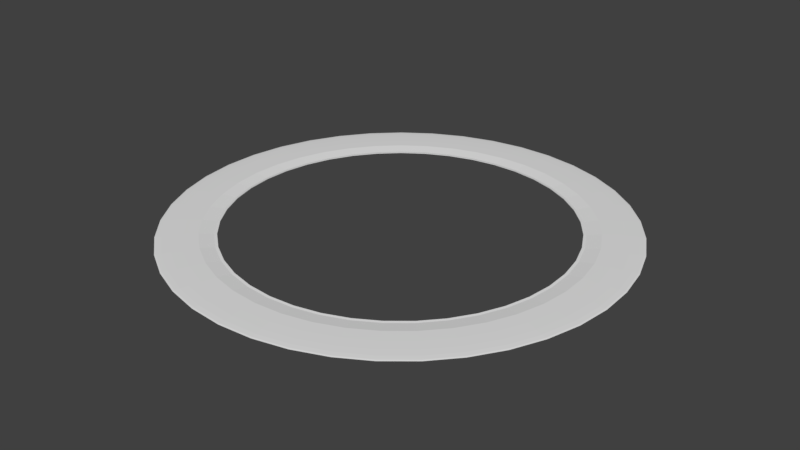 # Source: saturn_ring.blend  (saved by Blender 2.79.0; exported with 4.5.12 LTS)
import bpy
from mathutils import Matrix  # noqa: F401  (used for matrix-valued properties, if any)

bpy.ops.wm.read_factory_settings(use_empty=True)
scene = bpy.context.scene
scene.name = 'Scene'

# ---- collections
col_collection_1 = bpy.data.collections.new('Collection 1'); scene.collection.children.link(col_collection_1)

# ---- world
world_world = bpy.data.worlds.new('World'); scene.world = world_world
world_world.color = (0.05088, 0.05088, 0.05088)
world_world.use_sun_shadow = False
world_world.sun_shadow_jitter_overblur = 0.0
world_world.cycles.sampling_method = 'MANUAL'

# ---- meshes
me_sphere = bpy.data.meshes.new('Sphere')
me_sphere.from_pydata([(4.874e-07, -7.182, -0.01244), (4.874e-07, -7.896, 0.06386), (4.874e-07, -8.496, 0.05224), (4.874e-07, -8.971, 0.03986), (4.874e-07, -9.316, 0.0269), (4.874e-07, -9.525, 0.01355), (4.874e-07, -9.595, -1.066e-08), (4.874e-07, -9.525, -0.01355), (4.874e-07, -9.316, -0.0269), (4.874e-07, -8.971, -0.03986), (4.874e-07, -8.496, -0.05224), (4.874e-07, -7.896, -0.06386), (4.874e-07, -7.182, 0.01244), (-1.096, -7.097, -0.01244), (-1.205, -7.804, 0.06386), (-1.297, -8.396, 0.05224), (-1.369, -8.866, 0.03986), (-1.422, -9.207, 0.0269), (-1.454, -9.413, 0.01355), (-1.465, -9.482, -1.066e-08), (-1.454, -9.413, -0.01355), (-1.422, -9.207, -0.0269), (-1.369, -8.866, -0.03986), (-1.297, -8.396, -0.05224), (-1.205, -7.804, -0.06386), (-1.096, -7.097, 0.01244), (-2.167, -6.847, -0.01244), (-2.382, -7.528, 0.06386), (-2.563, -8.1, 0.05224), (-2.707, -8.553, 0.03986), (-2.811, -8.882, 0.0269), (-2.874, -9.081, 0.01355), (-2.895, -9.147, -1.066e-08), (-2.874, -9.081, -0.01355), (-2.811, -8.882, -0.0269), (-2.707, -8.553, -0.03986), (-2.563, -8.1, -0.05224), (-2.382, -7.528, -0.06386), (-2.167, -6.847, 0.01244), (-3.187, -6.436, -0.01244), (-3.504, -7.076, 0.06386), (-3.77, -7.613, 0.05224), (-3.981, -8.04, 0.03986), (-4.134, -8.348, 0.0269), (-4.226, -8.536, 0.01355), (-4.257, -8.598, -1.066e-08), (-4.226, -8.536, -0.01355), (-4.134, -8.348, -0.0269), (-3.981, -8.04, -0.03986), (-3.77, -7.613, -0.05224), (-3.504, -7.076, -0.06386), (-3.187, -6.436, 0.01244), (-4.132, -5.874, -0.01244), (-4.543, -6.459, 0.06386), (-4.888, -6.949, 0.05224), (-5.161, -7.338, 0.03986), (-5.36, -7.62, 0.0269), (-5.48, -7.79, 0.01355), (-5.52, -7.848, -1.066e-08), (-5.48, -7.79, -0.01355), (-5.36, -7.62, -0.0269), (-5.161, -7.338, -0.03986), (-4.888, -6.949, -0.05224), (-4.543, -6.459, -0.06386), (-4.132, -5.874, 0.01244), (-4.98, -5.175, -0.01244), (-5.475, -5.689, 0.06386), (-5.891, -6.121, 0.05224), (-6.221, -6.464, 0.03986), (-6.46, -6.712, 0.0269), (-6.605, -6.863, 0.01355), (-6.653, -6.913, -1.066e-08), (-6.605, -6.863, -0.01355), (-6.46, -6.712, -0.0269), (-6.221, -6.464, -0.03986), (-5.891, -6.121, -0.05224), (-5.475, -5.689, -0.06386), (-4.98, -5.175, 0.01244), (-5.712, -4.354, -0.01244), (-6.28, -4.787, 0.06386), (-6.756, -5.15, 0.05224), (-7.135, -5.438, 0.03986), (-7.409, -5.647, 0.0269), (-7.575, -5.774, 0.01355), (-7.63, -5.816, -1.066e-08), (-7.575, -5.774, -0.01355), (-7.409, -5.647, -0.0269), (-7.135, -5.438, -0.03986), (-6.756, -5.15, -0.05224), (-6.28, -4.787, -0.06386), (-5.712, -4.354, 0.01244), (-6.309, -3.431, -0.01244), (-6.937, -3.772, 0.06386), (-7.463, -4.059, 0.05224), (-7.881, -4.286, 0.03986), (-8.184, -4.45, 0.0269), (-8.367, -4.55, 0.01355), (-8.429, -4.584, -1.066e-08), (-8.367, -4.55, -0.01355), (-8.184, -4.45, -0.0269), (-7.881, -4.286, -0.03986), (-7.463, -4.059, -0.05224), (-6.937, -3.772, -0.06386), (-6.309, -3.431, 0.01244), (-6.759, -2.428, -0.01244), (-7.431, -2.669, 0.06386), (-7.996, -2.872, 0.05224), (-8.443, -3.032, 0.03986), (-8.767, -3.149, 0.0269), (-8.964, -3.219, 0.01355), (-9.03, -3.243, -1.066e-08), (-8.964, -3.219, -0.01355), (-8.767, -3.149, -0.0269), (-8.443, -3.032, -0.03986), (-7.996, -2.872, -0.05224), (-7.431, -2.669, -0.06386), (-6.759, -2.428, 0.01244), (-7.05, -1.367, -0.01244), (-7.752, -1.503, 0.06386), (-8.34, -1.617, 0.05224), (-8.807, -1.708, 0.03986), (-9.145, -1.774, 0.0269), (-9.35, -1.813, 0.01355), (-9.419, -1.827, -1.066e-08), (-9.35, -1.813, -0.01355), (-9.145, -1.774, -0.0269), (-8.807, -1.708, -0.03986), (-8.34, -1.617, -0.05224), (-7.752, -1.503, -0.06386), (-7.05, -1.367, 0.01244), (-7.176, -0.2751, -0.01244), (-7.89, -0.3024, 0.06386), (-8.489, -0.3254, 0.05224), (-8.964, -0.3436, 0.03986), (-9.309, -0.3568, 0.0269), (-9.518, -0.3648, 0.01355), (-9.588, -0.3675, -1.066e-08), (-9.518, -0.3648, -0.01355), (-9.309, -0.3568, -0.0269), (-8.964, -0.3436, -0.03986), (-8.489, -0.3254, -0.05224), (-7.89, -0.3024, -0.06386), (-7.176, -0.2751, 0.01244), (-7.134, 0.8236, -0.01244), (-7.844, 0.9056, 0.06386), (-8.44, 0.9743, 0.05224), (-8.912, 1.029, 0.03986), (-9.254, 1.068, 0.0269), (-9.462, 1.092, 0.01355), (-9.531, 1.1, -1.066e-08), (-9.462, 1.092, -0.01355), (-9.254, 1.068, -0.0269), (-8.912, 1.029, -0.03986), (-8.44, 0.9743, -0.05224), (-7.844, 0.9056, -0.06386), (-7.134, 0.8236, 0.01244), (-6.925, 1.903, -0.01244), (-7.614, 2.092, 0.06386), (-8.192, 2.251, 0.05224), (-8.65, 2.377, 0.03986), (-8.983, 2.469, 0.0269), (-9.184, 2.524, 0.01355), (-9.252, 2.542, -1.066e-08), (-9.184, 2.524, -0.01355), (-8.983, 2.469, -0.0269), (-8.65, 2.377, -0.03986), (-8.192, 2.251, -0.05224), (-7.614, 2.092, -0.06386), (-6.925, 1.903, 0.01244), (-6.553, 2.938, -0.01244), (-7.205, 3.23, 0.06386), (-7.752, 3.475, 0.05224), (-8.186, 3.67, 0.03986), (-8.501, 3.811, 0.0269), (-8.691, 3.896, 0.01355), (-8.755, 3.925, -1.066e-08), (-8.691, 3.896, -0.01355), (-8.501, 3.811, -0.0269), (-8.186, 3.67, -0.03986), (-7.752, 3.475, -0.05224), (-7.205, 3.23, -0.06386), (-6.553, 2.938, 0.01244), (-6.028, 3.904, -0.01244), (-6.628, 4.292, 0.06386), (-7.131, 4.618, 0.05224), (-7.53, 4.876, 0.03986), (-7.819, 5.064, 0.0269), (-7.995, 5.177, 0.01355), (-8.053, 5.215, -1.066e-08), (-7.995, 5.177, -0.01355), (-7.819, 5.064, -0.0269), (-7.53, 4.876, -0.03986), (-7.131, 4.618, -0.05224), (-6.628, 4.292, -0.06386), (-6.028, 3.904, 0.01244), (-5.361, 4.778, -0.01244), (-5.895, 5.254, 0.06386), (-6.342, 5.652, 0.05224), (-6.697, 5.969, 0.03986), (-6.955, 6.198, 0.0269), (-7.111, 6.337, 0.01355), (-7.163, 6.384, -1.066e-08), (-7.111, 6.337, -0.01355), (-6.955, 6.198, -0.0269), (-6.697, 5.969, -0.03986), (-6.342, 5.652, -0.05224), (-5.895, 5.254, -0.06386), (-5.361, 4.778, 0.01244), (-4.569, 5.541, -0.01244), (-5.024, 6.092, 0.06386), (-5.405, 6.554, 0.05224), (-5.708, 6.921, 0.03986), (-5.927, 7.187, 0.0269), (-6.06, 7.348, 0.01355), (-6.104, 7.402, -1.066e-08), (-6.06, 7.348, -0.01355), (-5.927, 7.187, -0.0269), (-5.708, 6.921, -0.03986), (-5.405, 6.554, -0.05224), (-5.024, 6.092, -0.06386), (-4.569, 5.541, 0.01244), (-3.67, 6.173, -0.01244), (-4.035, 6.787, 0.06386), (-4.341, 7.303, 0.05224), (-4.584, 7.711, 0.03986), (-4.761, 8.008, 0.0269), (-4.867, 8.187, 0.01355), (-4.903, 8.247, -1.066e-08), (-4.867, 8.187, -0.01355), (-4.761, 8.008, -0.0269), (-4.584, 7.711, -0.03986), (-4.341, 7.303, -0.05224), (-4.035, 6.787, -0.06386), (-3.67, 6.173, 0.01244), (-2.685, 6.661, -0.01244), (-2.952, 7.324, 0.06386), (-3.176, 7.88, 0.05224), (-3.354, 8.321, 0.03986), (-3.482, 8.64, 0.0269), (-3.56, 8.834, 0.01355), (-3.587, 8.899, -1.066e-08), (-3.56, 8.834, -0.01355), (-3.482, 8.64, -0.0269), (-3.354, 8.321, -0.03986), (-3.176, 7.88, -0.05224), (-2.952, 7.324, -0.06386), (-2.685, 6.661, 0.01244), (-1.636, 6.993, -0.01244), (-1.799, 7.688, 0.06386), (-1.936, 8.272, 0.05224), (-2.044, 8.735, 0.03986), (-2.123, 9.071, 0.0269), (-2.17, 9.274, 0.01355), (-2.186, 9.342, -1.066e-08), (-2.17, 9.274, -0.01355), (-2.123, 9.071, -0.0269), (-2.044, 8.735, -0.03986), (-1.936, 8.272, -0.05224), (-1.799, 7.688, -0.06386), (-1.636, 6.993, 0.01244), (-0.5497, 7.161, -0.01244), (-0.6044, 7.873, 0.06386), (-0.6503, 8.471, 0.05224), (-0.6867, 8.945, 0.03986), (-0.7131, 9.288, 0.0269), (-0.7291, 9.497, 0.01355), (-0.7345, 9.566, -1.066e-08), (-0.7291, 9.497, -0.01355), (-0.7131, 9.288, -0.0269), (-0.6867, 8.945, -0.03986), (-0.6503, 8.471, -0.05224), (-0.6044, 7.873, -0.06386), (-0.5497, 7.161, 0.01244), (0.5498, 7.161, -0.01244), (0.6044, 7.873, 0.06386), (0.6503, 8.471, 0.05224), (0.6867, 8.945, 0.03986), (0.7131, 9.288, 0.0269), (0.7291, 9.497, 0.01355), (0.7345, 9.566, -1.066e-08), (0.7291, 9.497, -0.01355), (0.7131, 9.288, -0.0269), (0.6867, 8.945, -0.03986), (0.6503, 8.471, -0.05224), (0.6044, 7.873, -0.06386), (0.5498, 7.161, 0.01244), (1.636, 6.993, -0.01244), (1.799, 7.688, 0.06386), (1.936, 8.272, 0.05224), (2.044, 8.735, 0.03986), (2.123, 9.071, 0.0269), (2.17, 9.274, 0.01355), (2.186, 9.342, -1.066e-08), (2.17, 9.274, -0.01355), (2.123, 9.071, -0.0269), (2.044, 8.735, -0.03986), (1.936, 8.272, -0.05224), (1.799, 7.688, -0.06386), (1.636, 6.993, 0.01244), (2.685, 6.661, -0.01244), (2.952, 7.324, 0.06386), (3.176, 7.88, 0.05224), (3.354, 8.321, 0.03986), (3.482, 8.64, 0.0269), (3.56, 8.834, 0.01355), (3.587, 8.899, -1.066e-08), (3.56, 8.834, -0.01355), (3.482, 8.64, -0.0269), (3.354, 8.321, -0.03986), (3.176, 7.88, -0.05224), (2.952, 7.324, -0.06386), (2.685, 6.661, 0.01244), (3.67, 6.173, -0.01244), (4.035, 6.787, 0.06386), (4.341, 7.303, 0.05224), (4.584, 7.711, 0.03986), (4.761, 8.008, 0.0269), (4.867, 8.187, 0.01355), (4.903, 8.247, -1.066e-08), (4.867, 8.187, -0.01355), (4.761, 8.008, -0.0269), (4.584, 7.711, -0.03986), (4.341, 7.303, -0.05224), (4.035, 6.787, -0.06386), (3.67, 6.173, 0.01244), (4.569, 5.541, -0.01244), (5.024, 6.092, 0.06386), (5.405, 6.554, 0.05224), (5.708, 6.921, 0.03986), (5.927, 7.187, 0.0269), (6.06, 7.348, 0.01355), (6.104, 7.402, -1.066e-08), (6.06, 7.348, -0.01355), (5.927, 7.187, -0.0269), (5.708, 6.921, -0.03986), (5.405, 6.554, -0.05224), (5.024, 6.092, -0.06386), (4.569, 5.541, 0.01244), (5.361, 4.778, -0.01244), (5.895, 5.254, 0.06386), (6.342, 5.652, 0.05224), (6.697, 5.969, 0.03986), (6.955, 6.198, 0.0269), (7.111, 6.337, 0.01355), (7.163, 6.384, -1.066e-08), (7.111, 6.337, -0.01355), (6.955, 6.198, -0.0269), (6.697, 5.969, -0.03986), (6.342, 5.652, -0.05224), (5.895, 5.254, -0.06386), (5.361, 4.778, 0.01244), (6.028, 3.904, -0.01244), (6.628, 4.292, 0.06386), (7.131, 4.618, 0.05224), (7.53, 4.876, 0.03986), (7.819, 5.064, 0.0269), (7.995, 5.177, 0.01355), (8.053, 5.215, -1.066e-08), (7.995, 5.177, -0.01355), (7.819, 5.064, -0.0269), (7.53, 4.876, -0.03986), (7.131, 4.618, -0.05224), (6.628, 4.292, -0.06386), (6.028, 3.904, 0.01244), (6.553, 2.938, -0.01244), (7.205, 3.23, 0.06386), (7.752, 3.475, 0.05224), (8.186, 3.67, 0.03986), (8.501, 3.811, 0.0269), (8.691, 3.896, 0.01355), (8.755, 3.925, -1.066e-08), (8.691, 3.896, -0.01355), (8.501, 3.811, -0.0269), (8.186, 3.67, -0.03986), (7.752, 3.475, -0.05224), (7.205, 3.23, -0.06386), (6.553, 2.938, 0.01244), (6.925, 1.903, -0.01244), (7.614, 2.092, 0.06386), (8.192, 2.251, 0.05224), (8.65, 2.377, 0.03986), (8.983, 2.469, 0.0269), (9.184, 2.524, 0.01355), (9.252, 2.542, -1.066e-08), (9.184, 2.524, -0.01355), (8.983, 2.469, -0.0269), (8.65, 2.377, -0.03986), (8.192, 2.251, -0.05224), (7.614, 2.092, -0.06386), (6.925, 1.903, 0.01244), (7.134, 0.8236, -0.01244), (7.844, 0.9056, 0.06386), (8.44, 0.9743, 0.05224), (8.912, 1.029, 0.03986), (9.254, 1.068, 0.0269), (9.462, 1.092, 0.01355), (9.531, 1.1, -1.066e-08), (9.462, 1.092, -0.01355), (9.254, 1.068, -0.0269), (8.912, 1.029, -0.03986), (8.44, 0.9743, -0.05224), (7.844, 0.9056, -0.06386), (7.134, 0.8236, 0.01244), (7.176, -0.2751, -0.01244), (7.89, -0.3024, 0.06386), (8.489, -0.3254, 0.05224), (8.964, -0.3436, 0.03986), (9.309, -0.3568, 0.0269), (9.518, -0.3648, 0.01355), (9.588, -0.3675, -1.066e-08), (9.518, -0.3648, -0.01355), (9.309, -0.3568, -0.0269), (8.964, -0.3436, -0.03986), (8.489, -0.3254, -0.05224), (7.89, -0.3024, -0.06386), (7.176, -0.2751, 0.01244), (7.05, -1.367, -0.01244), (7.752, -1.503, 0.06386), (8.34, -1.617, 0.05224), (8.807, -1.708, 0.03986), (9.145, -1.774, 0.0269), (9.35, -1.813, 0.01355), (9.419, -1.827, -1.066e-08), (9.35, -1.813, -0.01355), (9.145, -1.774, -0.0269), (8.807, -1.708, -0.03986), (8.34, -1.617, -0.05224), (7.752, -1.503, -0.06386), (7.05, -1.367, 0.01244), (6.759, -2.428, -0.01244), (7.431, -2.669, 0.06386), (7.996, -2.872, 0.05224), (8.443, -3.032, 0.03986), (8.767, -3.149, 0.0269), (8.964, -3.219, 0.01355), (9.03, -3.243, -1.066e-08), (8.964, -3.219, -0.01355), (8.767, -3.149, -0.0269), (8.443, -3.032, -0.03986), (7.996, -2.872, -0.05224), (7.431, -2.669, -0.06386), (6.759, -2.428, 0.01244), (6.309, -3.431, -0.01244), (6.937, -3.772, 0.06386), (7.463, -4.059, 0.05224), (7.881, -4.286, 0.03986), (8.184, -4.45, 0.0269), (8.367, -4.55, 0.01355), (8.429, -4.584, -1.066e-08), (8.367, -4.55, -0.01355), (8.184, -4.45, -0.0269), (7.881, -4.286, -0.03986), (7.463, -4.059, -0.05224), (6.937, -3.772, -0.06386), (6.309, -3.431, 0.01244), (5.711, -4.354, -0.01244), (6.28, -4.787, 0.06386), (6.756, -5.15, 0.05224), (7.135, -5.438, 0.03986), (7.409, -5.647, 0.0269), (7.575, -5.774, 0.01355), (7.63, -5.816, -1.066e-08), (7.575, -5.774, -0.01355), (7.409, -5.647, -0.0269), (7.135, -5.438, -0.03986), (6.756, -5.15, -0.05224), (6.28, -4.787, -0.06386), (5.711, -4.354, 0.01244), (4.98, -5.175, -0.01244), (5.475, -5.689, 0.06386), (5.891, -6.121, 0.05224), (6.221, -6.464, 0.03986), (6.46, -6.712, 0.0269), (6.605, -6.863, 0.01355), (6.653, -6.913, -1.066e-08), (6.605, -6.863, -0.01355), (6.46, -6.712, -0.0269), (6.221, -6.464, -0.03986), (5.891, -6.121, -0.05224), (5.475, -5.689, -0.06386), (4.98, -5.175, 0.01244), (4.132, -5.874, -0.01244), (4.543, -6.459, 0.06386), (4.888, -6.949, 0.05224), (5.161, -7.338, 0.03986), (5.36, -7.62, 0.0269), (5.48, -7.79, 0.01355), (5.52, -7.848, -1.066e-08), (5.48, -7.79, -0.01355), (5.36, -7.62, -0.0269), (5.161, -7.338, -0.03986), (4.888, -6.949, -0.05224), (4.543, -6.459, -0.06386), (4.132, -5.874, 0.01244), (3.187, -6.436, -0.01244), (3.504, -7.076, 0.06386), (3.77, -7.613, 0.05224), (3.981, -8.04, 0.03986), (4.134, -8.348, 0.0269), (4.226, -8.536, 0.01355), (4.257, -8.598, -1.066e-08), (4.226, -8.536, -0.01355), (4.134, -8.348, -0.0269), (3.981, -8.04, -0.03986), (3.77, -7.613, -0.05224), (3.504, -7.076, -0.06386), (3.187, -6.436, 0.01244), (2.167, -6.847, -0.01244), (2.382, -7.528, 0.06386), (2.563, -8.1, 0.05224), (2.707, -8.553, 0.03986), (2.811, -8.882, 0.0269), (2.874, -9.081, 0.01355), (2.895, -9.147, -1.066e-08), (2.874, -9.081, -0.01355), (2.811, -8.882, -0.0269), (2.707, -8.553, -0.03986), (2.563, -8.1, -0.05224), (2.382, -7.528, -0.06386), (2.167, -6.847, 0.01244), (1.096, -7.097, -0.01244), (1.205, -7.804, 0.06386), (1.297, -8.396, 0.05224), (1.369, -8.866, 0.03986), (1.422, -9.207, 0.0269), (1.454, -9.413, 0.01355), (1.465, -9.482, -1.066e-08), (1.454, -9.413, -0.01355), (1.422, -9.207, -0.0269), (1.369, -8.866, -0.03986), (1.297, -8.396, -0.05224), (1.205, -7.804, -0.06386), (1.096, -7.097, 0.01244)], [], [(5, 4, 17, 18), (6, 5, 18, 19), (7, 6, 19, 20), (8, 7, 20, 21), (1, 0, 13, 14), (9, 8, 21, 22), (2, 1, 14, 15), (10, 9, 22, 23), (3, 2, 15, 16), (11, 10, 23, 24), (4, 3, 16, 17), (12, 11, 24, 25), (22, 21, 34, 35), (15, 14, 27, 28), (23, 22, 35, 36), (16, 15, 28, 29), (24, 23, 36, 37), (17, 16, 29, 30), (25, 24, 37, 38), (18, 17, 30, 31), (19, 18, 31, 32), (20, 19, 32, 33), (21, 20, 33, 34), (14, 13, 26, 27), (34, 33, 46, 47), (27, 26, 39, 40), (35, 34, 47, 48), (28, 27, 40, 41), (36, 35, 48, 49), (29, 28, 41, 42), (37, 36, 49, 50), (30, 29, 42, 43), (38, 37, 50, 51), (31, 30, 43, 44), (32, 31, 44, 45), (33, 32, 45, 46), (46, 45, 58, 59), (47, 46, 59, 60), (40, 39, 52, 53), (506, 494, 481, 493), (48, 47, 60, 61), (41, 40, 53, 54), (49, 48, 61, 62), (42, 41, 54, 55), (50, 49, 62, 63), (43, 42, 55, 56), (532, 520, 507, 519), (51, 50, 63, 64), (44, 43, 56, 57), (45, 44, 57, 58), (57, 56, 69, 70), (58, 57, 70, 71), (59, 58, 71, 72), (60, 59, 72, 73), (53, 52, 65, 66), (519, 507, 494, 506), (61, 60, 73, 74), (54, 53, 66, 67), (62, 61, 74, 75), (55, 54, 67, 68), (63, 62, 75, 76), (56, 55, 68, 69), (12, 0, 520, 532), (64, 63, 76, 77), (69, 68, 81, 82), (77, 76, 89, 90), (70, 69, 82, 83), (71, 70, 83, 84), (72, 71, 84, 85), (73, 72, 85, 86), (66, 65, 78, 79), (74, 73, 86, 87), (67, 66, 79, 80), (75, 74, 87, 88), (68, 67, 80, 81), (76, 75, 88, 89), (88, 87, 100, 101), (81, 80, 93, 94), (89, 88, 101, 102), (82, 81, 94, 95), (90, 89, 102, 103), (83, 82, 95, 96), (84, 83, 96, 97), (85, 84, 97, 98), (86, 85, 98, 99), (79, 78, 91, 92), (87, 86, 99, 100), (80, 79, 92, 93), (100, 99, 112, 113), (93, 92, 105, 106), (101, 100, 113, 114), (94, 93, 106, 107), (102, 101, 114, 115), (95, 94, 107, 108), (103, 102, 115, 116), (96, 95, 108, 109), (97, 96, 109, 110), (98, 97, 110, 111), (99, 98, 111, 112), (92, 91, 104, 105), (112, 111, 124, 125), (105, 104, 117, 118), (113, 112, 125, 126), (106, 105, 118, 119), (114, 113, 126, 127), (107, 106, 119, 120), (115, 114, 127, 128), (108, 107, 120, 121), (116, 115, 128, 129), (109, 108, 121, 122), (110, 109, 122, 123), (111, 110, 123, 124), (124, 123, 136, 137), (125, 124, 137, 138), (118, 117, 130, 131), (126, 125, 138, 139), (119, 118, 131, 132), (127, 126, 139, 140), (120, 119, 132, 133), (128, 127, 140, 141), (121, 120, 133, 134), (129, 128, 141, 142), (122, 121, 134, 135), (123, 122, 135, 136), (136, 135, 148, 149), (137, 136, 149, 150), (138, 137, 150, 151), (131, 130, 143, 144), (139, 138, 151, 152), (132, 131, 144, 145), (140, 139, 152, 153), (133, 132, 145, 146), (141, 140, 153, 154), (134, 133, 146, 147), (142, 141, 154, 155), (135, 134, 147, 148), (147, 146, 159, 160), (155, 154, 167, 168), (148, 147, 160, 161), (149, 148, 161, 162), (150, 149, 162, 163), (151, 150, 163, 164), (144, 143, 156, 157), (152, 151, 164, 165), (145, 144, 157, 158), (153, 152, 165, 166), (146, 145, 158, 159), (154, 153, 166, 167), (159, 158, 171, 172), (167, 166, 179, 180), (160, 159, 172, 173), (168, 167, 180, 181), (161, 160, 173, 174), (162, 161, 174, 175), (163, 162, 175, 176), (164, 163, 176, 177), (157, 156, 169, 170), (165, 164, 177, 178), (158, 157, 170, 171), (166, 165, 178, 179), (178, 177, 190, 191), (171, 170, 183, 184), (179, 178, 191, 192), (172, 171, 184, 185), (180, 179, 192, 193), (173, 172, 185, 186), (181, 180, 193, 194), (174, 173, 186, 187), (175, 174, 187, 188), (176, 175, 188, 189), (177, 176, 189, 190), (170, 169, 182, 183), (190, 189, 202, 203), (183, 182, 195, 196), (191, 190, 203, 204), (184, 183, 196, 197), (192, 191, 204, 205), (185, 184, 197, 198), (193, 192, 205, 206), (186, 185, 198, 199), (194, 193, 206, 207), (187, 186, 199, 200), (188, 187, 200, 201), (189, 188, 201, 202), (202, 201, 214, 215), (203, 202, 215, 216), (196, 195, 208, 209), (204, 203, 216, 217), (197, 196, 209, 210), (205, 204, 217, 218), (198, 197, 210, 211), (206, 205, 218, 219), (199, 198, 211, 212), (207, 206, 219, 220), (200, 199, 212, 213), (201, 200, 213, 214), (214, 213, 226, 227), (215, 214, 227, 228), (216, 215, 228, 229), (209, 208, 221, 222), (217, 216, 229, 230), (210, 209, 222, 223), (218, 217, 230, 231), (211, 210, 223, 224), (219, 218, 231, 232), (212, 211, 224, 225), (220, 219, 232, 233), (213, 212, 225, 226), (233, 232, 245, 246), (226, 225, 238, 239), (227, 226, 239, 240), (228, 227, 240, 241), (229, 228, 241, 242), (222, 221, 234, 235), (230, 229, 242, 243), (223, 222, 235, 236), (231, 230, 243, 244), (224, 223, 236, 237), (232, 231, 244, 245), (225, 224, 237, 238), (237, 236, 249, 250), (245, 244, 257, 258), (238, 237, 250, 251), (246, 245, 258, 259), (239, 238, 251, 252), (240, 239, 252, 253), (241, 240, 253, 254), (242, 241, 254, 255), (235, 234, 247, 248), (243, 242, 255, 256), (236, 235, 248, 249), (244, 243, 256, 257), (249, 248, 261, 262), (257, 256, 269, 270), (250, 249, 262, 263), (258, 257, 270, 271), (251, 250, 263, 264), (259, 258, 271, 272), (252, 251, 264, 265), (253, 252, 265, 266), (254, 253, 266, 267), (255, 254, 267, 268), (248, 247, 260, 261), (256, 255, 268, 269), (268, 267, 280, 281), (261, 260, 273, 274), (269, 268, 281, 282), (262, 261, 274, 275), (270, 269, 282, 283), (263, 262, 275, 276), (271, 270, 283, 284), (264, 263, 276, 277), (272, 271, 284, 285), (265, 264, 277, 278), (266, 265, 278, 279), (267, 266, 279, 280), (280, 279, 292, 293), (281, 280, 293, 294), (274, 273, 286, 287), (282, 281, 294, 295), (275, 274, 287, 288), (283, 282, 295, 296), (276, 275, 288, 289), (284, 283, 296, 297), (277, 276, 289, 290), (285, 284, 297, 298), (278, 277, 290, 291), (279, 278, 291, 292), (292, 291, 304, 305), (293, 292, 305, 306), (294, 293, 306, 307), (287, 286, 299, 300), (295, 294, 307, 308), (288, 287, 300, 301), (296, 295, 308, 309), (289, 288, 301, 302), (297, 296, 309, 310), (290, 289, 302, 303), (298, 297, 310, 311), (291, 290, 303, 304), (311, 310, 323, 324), (304, 303, 316, 317), (305, 304, 317, 318), (306, 305, 318, 319), (307, 306, 319, 320), (300, 299, 312, 313), (308, 307, 320, 321), (301, 300, 313, 314), (309, 308, 321, 322), (302, 301, 314, 315), (310, 309, 322, 323), (303, 302, 315, 316), (323, 322, 335, 336), (316, 315, 328, 329), (324, 323, 336, 337), (317, 316, 329, 330), (318, 317, 330, 331), (319, 318, 331, 332), (320, 319, 332, 333), (313, 312, 325, 326), (321, 320, 333, 334), (314, 313, 326, 327), (322, 321, 334, 335), (315, 314, 327, 328), (327, 326, 339, 340), (335, 334, 347, 348), (328, 327, 340, 341), (336, 335, 348, 349), (329, 328, 341, 342), (337, 336, 349, 350), (330, 329, 342, 343), (331, 330, 343, 344), (332, 331, 344, 345), (333, 332, 345, 346), (326, 325, 338, 339), (334, 333, 346, 347), (339, 338, 351, 352), (347, 346, 359, 360), (340, 339, 352, 353), (348, 347, 360, 361), (341, 340, 353, 354), (349, 348, 361, 362), (342, 341, 354, 355), (350, 349, 362, 363), (343, 342, 355, 356), (344, 343, 356, 357), (345, 344, 357, 358), (346, 345, 358, 359), (358, 357, 370, 371), (359, 358, 371, 372), (352, 351, 364, 365), (360, 359, 372, 373), (353, 352, 365, 366), (361, 360, 373, 374), (354, 353, 366, 367), (362, 361, 374, 375), (355, 354, 367, 368), (363, 362, 375, 376), (356, 355, 368, 369), (357, 356, 369, 370), (370, 369, 382, 383), (371, 370, 383, 384), (372, 371, 384, 385), (365, 364, 377, 378), (373, 372, 385, 386), (366, 365, 378, 379), (374, 373, 386, 387), (367, 366, 379, 380), (375, 374, 387, 388), (368, 367, 380, 381), (376, 375, 388, 389), (369, 368, 381, 382), (389, 388, 401, 402), (382, 381, 394, 395), (383, 382, 395, 396), (384, 383, 396, 397), (385, 384, 397, 398), (378, 377, 390, 391), (386, 385, 398, 399), (379, 378, 391, 392), (387, 386, 399, 400), (380, 379, 392, 393), (388, 387, 400, 401), (381, 380, 393, 394), (401, 400, 413, 414), (394, 393, 406, 407), (402, 401, 414, 415), (395, 394, 407, 408), (396, 395, 408, 409), (397, 396, 409, 410), (398, 397, 410, 411), (391, 390, 403, 404), (399, 398, 411, 412), (392, 391, 404, 405), (400, 399, 412, 413), (393, 392, 405, 406), (413, 412, 425, 426), (406, 405, 418, 419), (414, 413, 426, 427), (407, 406, 419, 420), (415, 414, 427, 428), (408, 407, 420, 421), (409, 408, 421, 422), (410, 409, 422, 423), (411, 410, 423, 424), (404, 403, 416, 417), (412, 411, 424, 425), (405, 404, 417, 418), (423, 422, 435, 436), (424, 423, 436, 437), (417, 416, 429, 430), (425, 424, 437, 438), (418, 417, 430, 431), (426, 425, 438, 439), (419, 418, 431, 432), (427, 426, 439, 440), (420, 419, 432, 433), (428, 427, 440, 441), (421, 420, 433, 434), (422, 421, 434, 435), (435, 434, 447, 448), (436, 435, 448, 449), (437, 436, 449, 450), (430, 429, 442, 443), (438, 437, 450, 451), (431, 430, 443, 444), (439, 438, 451, 452), (432, 431, 444, 445), (440, 439, 452, 453), (433, 432, 445, 446), (441, 440, 453, 454), (434, 433, 446, 447), (454, 453, 466, 467), (447, 446, 459, 460), (448, 447, 460, 461), (449, 448, 461, 462), (450, 449, 462, 463), (443, 442, 455, 456), (451, 450, 463, 464), (444, 443, 456, 457), (452, 451, 464, 465), (445, 444, 457, 458), (453, 452, 465, 466), (446, 445, 458, 459), (466, 465, 478, 479), (459, 458, 471, 472), (467, 466, 479, 480), (460, 459, 472, 473), (461, 460, 473, 474), (462, 461, 474, 475), (463, 462, 475, 476), (456, 455, 468, 469), (464, 463, 476, 477), (457, 456, 469, 470), (465, 464, 477, 478), (458, 457, 470, 471), (470, 469, 482, 483), (478, 477, 490, 491), (471, 470, 483, 484), (479, 478, 491, 492), (472, 471, 484, 485), (480, 479, 492, 493), (473, 472, 485, 486), (474, 473, 486, 487), (475, 474, 487, 488), (476, 475, 488, 489), (469, 468, 481, 482), (477, 476, 489, 490), (482, 481, 494, 495), (490, 489, 502, 503), (483, 482, 495, 496), (491, 490, 503, 504), (484, 483, 496, 497), (492, 491, 504, 505), (485, 484, 497, 498), (493, 492, 505, 506), (486, 485, 498, 499), (487, 486, 499, 500), (488, 487, 500, 501), (489, 488, 501, 502), (501, 500, 513, 514), (502, 501, 514, 515), (495, 494, 507, 508), (503, 502, 515, 516), (496, 495, 508, 509), (25, 13, 0, 12), (504, 503, 516, 517), (497, 496, 509, 510), (38, 26, 13, 25), (51, 39, 26, 38), (505, 504, 517, 518), (498, 497, 510, 511), (64, 52, 39, 51), (77, 65, 52, 64), (506, 505, 518, 519), (499, 498, 511, 512), (90, 78, 65, 77), (103, 91, 78, 90), (500, 499, 512, 513), (116, 104, 91, 103), (129, 117, 104, 116), (513, 512, 525, 526), (142, 130, 117, 129), (155, 143, 130, 142), (514, 513, 526, 527), (168, 156, 143, 155), (181, 169, 156, 168), (515, 514, 527, 528), (508, 507, 520, 521), (194, 182, 169, 181), (207, 195, 182, 194), (516, 515, 528, 529), (509, 508, 521, 522), (220, 208, 195, 207), (233, 221, 208, 220), (517, 516, 529, 530), (510, 509, 522, 523), (246, 234, 221, 233), (259, 247, 234, 246), (518, 517, 530, 531), (511, 510, 523, 524), (272, 260, 247, 259), (285, 273, 260, 272), (519, 518, 531, 532), (512, 511, 524, 525), (298, 286, 273, 285), (311, 299, 286, 298), (532, 531, 11, 12), (525, 524, 4, 5), (324, 312, 299, 311), (337, 325, 312, 324), (526, 525, 5, 6), (350, 338, 325, 337), (363, 351, 338, 350), (527, 526, 6, 7), (376, 364, 351, 363), (389, 377, 364, 376), (528, 527, 7, 8), (521, 520, 0, 1), (402, 390, 377, 389), (415, 403, 390, 402), (529, 528, 8, 9), (522, 521, 1, 2), (428, 416, 403, 415), (441, 429, 416, 428), (530, 529, 9, 10), (523, 522, 2, 3), (454, 442, 429, 441), (467, 455, 442, 454), (531, 530, 10, 11), (524, 523, 3, 4), (480, 468, 455, 467), (493, 481, 468, 480)])
_uv = me_sphere.uv_layers.new(name='UVMap')
_uv.uv.foreach_set('vector', [0.02554, 0.5307, 0.03608, 0.5274, 0.05909, 0.5274, 0.04906, 0.5307, 0.02195, 0.5319, 0.02554, 0.5307, 0.04906, 0.5307, 0.04565, 0.5319, 0.01835, 0.533, 0.02195, 0.5319, 0.04565, 0.5319, 0.04223, 0.533, 0.2529, 0.4581, 0.2634, 0.4547, 0.2753, 0.4547, 0.2653, 0.4581, 0.1076, 0.5045, 0.1439, 0.4929, 0.1616, 0.4929, 0.1272, 0.5045, 0.2355, 0.4636, 0.2529, 0.4581, 0.2653, 0.4581, 0.2488, 0.4636, 0.07743, 0.5141, 0.1076, 0.5045, 0.1272, 0.5045, 0.09843, 0.5141, 0.2115, 0.4713, 0.2355, 0.4636, 0.2488, 0.4636, 0.226, 0.4713, 0.05346, 0.5218, 0.07743, 0.5141, 0.09843, 0.5141, 0.07563, 0.5218, 0.1813, 0.481, 0.2115, 0.4713, 0.226, 0.4713, 0.1972, 0.481, 0.03608, 0.5274, 0.05346, 0.5218, 0.07563, 0.5218, 0.05909, 0.5274, 0.1451, 0.4925, 0.1813, 0.481, 0.1972, 0.481, 0.1628, 0.4925, 0.2488, 0.4636, 0.2653, 0.4581, 0.2778, 0.4581, 0.2621, 0.4636, 0.09843, 0.5141, 0.1272, 0.5045, 0.1467, 0.5045, 0.1194, 0.5141, 0.226, 0.4713, 0.2488, 0.4636, 0.2621, 0.4636, 0.2404, 0.4713, 0.07563, 0.5218, 0.09843, 0.5141, 0.1194, 0.5141, 0.09779, 0.5218, 0.1972, 0.481, 0.226, 0.4713, 0.2404, 0.4713, 0.2132, 0.481, 0.05909, 0.5274, 0.07563, 0.5218, 0.09779, 0.5218, 0.0821, 0.5274, 0.1628, 0.4925, 0.1972, 0.481, 0.2132, 0.481, 0.1805, 0.4925, 0.04906, 0.5307, 0.05909, 0.5274, 0.0821, 0.5274, 0.07259, 0.5307, 0.04565, 0.5319, 0.04906, 0.5307, 0.07259, 0.5307, 0.06935, 0.5319, 0.04223, 0.533, 0.04565, 0.5319, 0.06935, 0.5319, 0.06611, 0.533, 0.2653, 0.4581, 0.2753, 0.4547, 0.2873, 0.4547, 0.2778, 0.4581, 0.1272, 0.5045, 0.1616, 0.4929, 0.1794, 0.4929, 0.1467, 0.5045, 0.2778, 0.4581, 0.2873, 0.4547, 0.2992, 0.4547, 0.2902, 0.4581, 0.1467, 0.5045, 0.1794, 0.4929, 0.1971, 0.4929, 0.1662, 0.5045, 0.2621, 0.4636, 0.2778, 0.4581, 0.2902, 0.4581, 0.2754, 0.4636, 0.1194, 0.5141, 0.1467, 0.5045, 0.1662, 0.5045, 0.1404, 0.5141, 0.2404, 0.4713, 0.2621, 0.4636, 0.2754, 0.4636, 0.2549, 0.4713, 0.09779, 0.5218, 0.1194, 0.5141, 0.1404, 0.5141, 0.12, 0.5218, 0.2132, 0.481, 0.2404, 0.4713, 0.2549, 0.4713, 0.2291, 0.481, 0.0821, 0.5274, 0.09779, 0.5218, 0.12, 0.5218, 0.1051, 0.5274, 0.1805, 0.4925, 0.2132, 0.481, 0.2291, 0.481, 0.1982, 0.4925, 0.07259, 0.5307, 0.0821, 0.5274, 0.1051, 0.5274, 0.09611, 0.5307, 0.06935, 0.5319, 0.07259, 0.5307, 0.09611, 0.5307, 0.09305, 0.5319, 0.06611, 0.533, 0.06935, 0.5319, 0.09305, 0.5319, 0.08998, 0.533, 0.08998, 0.533, 0.09305, 0.5319, 0.1167, 0.5319, 0.1139, 0.533, 0.2902, 0.4581, 0.2992, 0.4547, 0.3111, 0.4547, 0.3026, 0.4581, 0.1662, 0.5045, 0.1971, 0.4929, 0.2149, 0.4929, 0.1857, 0.5045, 0.8174, 0.4925, 0.8185, 0.4929, 0.8008, 0.4929, 0.7997, 0.4925, 0.2754, 0.4636, 0.2902, 0.4581, 0.3026, 0.4581, 0.2886, 0.4636, 0.1404, 0.5141, 0.1662, 0.5045, 0.1857, 0.5045, 0.1614, 0.5141, 0.2549, 0.4713, 0.2754, 0.4636, 0.2886, 0.4636, 0.2693, 0.4713, 0.12, 0.5218, 0.1404, 0.5141, 0.1614, 0.5141, 0.1421, 0.5218, 0.2291, 0.481, 0.2549, 0.4713, 0.2693, 0.4713, 0.245, 0.481, 0.1051, 0.5274, 0.12, 0.5218, 0.1421, 0.5218, 0.1281, 0.5274, 0.8528, 0.4925, 0.854, 0.4929, 0.8363, 0.4929, 0.8351, 0.4925, 0.1982, 0.4925, 0.2291, 0.481, 0.245, 0.481, 0.2159, 0.4925, 0.09611, 0.5307, 0.1051, 0.5274, 0.1281, 0.5274, 0.1196, 0.5307, 0.09305, 0.5319, 0.09611, 0.5307, 0.1196, 0.5307, 0.1167, 0.5319, 0.1196, 0.5307, 0.1281, 0.5274, 0.1511, 0.5274, 0.1432, 0.5307, 0.1167, 0.5319, 0.1196, 0.5307, 0.1432, 0.5307, 0.1404, 0.5319, 0.1139, 0.533, 0.1167, 0.5319, 0.1404, 0.5319, 0.1377, 0.533, 0.3026, 0.4581, 0.3111, 0.4547, 0.323, 0.4547, 0.3151, 0.4581, 0.1857, 0.5045, 0.2149, 0.4929, 0.2326, 0.4929, 0.2052, 0.5045, 0.8351, 0.4925, 0.8363, 0.4929, 0.8185, 0.4929, 0.8174, 0.4925, 0.2886, 0.4636, 0.3026, 0.4581, 0.3151, 0.4581, 0.3019, 0.4636, 0.1614, 0.5141, 0.1857, 0.5045, 0.2052, 0.5045, 0.1824, 0.5141, 0.2693, 0.4713, 0.2886, 0.4636, 0.3019, 0.4636, 0.2838, 0.4713, 0.1421, 0.5218, 0.1614, 0.5141, 0.1824, 0.5141, 0.1643, 0.5218, 0.245, 0.481, 0.2693, 0.4713, 0.2838, 0.4713, 0.261, 0.481, 0.1281, 0.5274, 0.1421, 0.5218, 0.1643, 0.5218, 0.1511, 0.5274, 0.8705, 0.4925, 0.8718, 0.4929, 0.854, 0.4929, 0.8528, 0.4925, 0.2159, 0.4925, 0.245, 0.481, 0.261, 0.481, 0.2336, 0.4925, 0.1511, 0.5274, 0.1643, 0.5218, 0.1864, 0.5218, 0.1741, 0.5274, 0.2336, 0.4925, 0.261, 0.481, 0.2769, 0.481, 0.2513, 0.4925, 0.1432, 0.5307, 0.1511, 0.5274, 0.1741, 0.5274, 0.1667, 0.5307, 0.1404, 0.5319, 0.1432, 0.5307, 0.1667, 0.5307, 0.1642, 0.5319, 0.1377, 0.533, 0.1404, 0.5319, 0.1642, 0.5319, 0.1616, 0.533, 0.3151, 0.4581, 0.323, 0.4547, 0.335, 0.4547, 0.3275, 0.4581, 0.2052, 0.5045, 0.2326, 0.4929, 0.2504, 0.4929, 0.2248, 0.5045, 0.3019, 0.4636, 0.3151, 0.4581, 0.3275, 0.4581, 0.3152, 0.4636, 0.1824, 0.5141, 0.2052, 0.5045, 0.2248, 0.5045, 0.2034, 0.5141, 0.2838, 0.4713, 0.3019, 0.4636, 0.3152, 0.4636, 0.2982, 0.4713, 0.1643, 0.5218, 0.1824, 0.5141, 0.2034, 0.5141, 0.1864, 0.5218, 0.261, 0.481, 0.2838, 0.4713, 0.2982, 0.4713, 0.2769, 0.481, 0.2982, 0.4713, 0.3152, 0.4636, 0.3285, 0.4636, 0.3127, 0.4713, 0.1864, 0.5218, 0.2034, 0.5141, 0.2244, 0.5141, 0.2086, 0.5218, 0.2769, 0.481, 0.2982, 0.4713, 0.3127, 0.4713, 0.2928, 0.481, 0.1741, 0.5274, 0.1864, 0.5218, 0.2086, 0.5218, 0.1972, 0.5274, 0.2513, 0.4925, 0.2769, 0.481, 0.2928, 0.481, 0.269, 0.4925, 0.1667, 0.5307, 0.1741, 0.5274, 0.1972, 0.5274, 0.1902, 0.5307, 0.1642, 0.5319, 0.1667, 0.5307, 0.1902, 0.5307, 0.1879, 0.5319, 0.1616, 0.533, 0.1642, 0.5319, 0.1879, 0.5319, 0.1855, 0.533, 0.3275, 0.4581, 0.335, 0.4547, 0.3469, 0.4547, 0.3399, 0.4581, 0.2248, 0.5045, 0.2504, 0.4929, 0.2681, 0.4929, 0.2443, 0.5045, 0.3152, 0.4636, 0.3275, 0.4581, 0.3399, 0.4581, 0.3285, 0.4636, 0.2034, 0.5141, 0.2248, 0.5045, 0.2443, 0.5045, 0.2244, 0.5141, 0.3285, 0.4636, 0.3399, 0.4581, 0.3524, 0.4581, 0.3418, 0.4636, 0.2244, 0.5141, 0.2443, 0.5045, 0.2638, 0.5045, 0.2454, 0.5141, 0.3127, 0.4713, 0.3285, 0.4636, 0.3418, 0.4636, 0.3272, 0.4713, 0.2086, 0.5218, 0.2244, 0.5141, 0.2454, 0.5141, 0.2308, 0.5218, 0.2928, 0.481, 0.3127, 0.4713, 0.3272, 0.4713, 0.3087, 0.481, 0.1972, 0.5274, 0.2086, 0.5218, 0.2308, 0.5218, 0.2202, 0.5274, 0.269, 0.4925, 0.2928, 0.481, 0.3087, 0.481, 0.2867, 0.4925, 0.1902, 0.5307, 0.1972, 0.5274, 0.2202, 0.5274, 0.2137, 0.5307, 0.1879, 0.5319, 0.1902, 0.5307, 0.2137, 0.5307, 0.2116, 0.5319, 0.1855, 0.533, 0.1879, 0.5319, 0.2116, 0.5319, 0.2094, 0.533, 0.3399, 0.4581, 0.3469, 0.4547, 0.3588, 0.4547, 0.3524, 0.4581, 0.2443, 0.5045, 0.2681, 0.4929, 0.2859, 0.4929, 0.2638, 0.5045, 0.3524, 0.4581, 0.3588, 0.4547, 0.3707, 0.4547, 0.3648, 0.4581, 0.2638, 0.5045, 0.2859, 0.4929, 0.3036, 0.4929, 0.2833, 0.5045, 0.3418, 0.4636, 0.3524, 0.4581, 0.3648, 0.4581, 0.3551, 0.4636, 0.2454, 0.5141, 0.2638, 0.5045, 0.2833, 0.5045, 0.2664, 0.5141, 0.3272, 0.4713, 0.3418, 0.4636, 0.3551, 0.4636, 0.3416, 0.4713, 0.2308, 0.5218, 0.2454, 0.5141, 0.2664, 0.5141, 0.2529, 0.5218, 0.3087, 0.481, 0.3272, 0.4713, 0.3416, 0.4713, 0.3247, 0.481, 0.2202, 0.5274, 0.2308, 0.5218, 0.2529, 0.5218, 0.2432, 0.5274, 0.2867, 0.4925, 0.3087, 0.481, 0.3247, 0.481, 0.3043, 0.4925, 0.2137, 0.5307, 0.2202, 0.5274, 0.2432, 0.5274, 0.2373, 0.5307, 0.2116, 0.5319, 0.2137, 0.5307, 0.2373, 0.5307, 0.2353, 0.5319, 0.2094, 0.533, 0.2116, 0.5319, 0.2353, 0.5319, 0.2332, 0.533, 0.2332, 0.533, 0.2353, 0.5319, 0.259, 0.5319, 0.2571, 0.533, 0.3648, 0.4581, 0.3707, 0.4547, 0.3826, 0.4547, 0.3772, 0.4581, 0.2833, 0.5045, 0.3036, 0.4929, 0.3214, 0.4929, 0.3028, 0.5045, 0.3551, 0.4636, 0.3648, 0.4581, 0.3772, 0.4581, 0.3683, 0.4636, 0.2664, 0.5141, 0.2833, 0.5045, 0.3028, 0.5045, 0.2874, 0.5141, 0.3416, 0.4713, 0.3551, 0.4636, 0.3683, 0.4636, 0.3561, 0.4713, 0.2529, 0.5218, 0.2664, 0.5141, 0.2874, 0.5141, 0.2751, 0.5218, 0.3247, 0.481, 0.3416, 0.4713, 0.3561, 0.4713, 0.3406, 0.481, 0.2432, 0.5274, 0.2529, 0.5218, 0.2751, 0.5218, 0.2662, 0.5274, 0.3043, 0.4925, 0.3247, 0.481, 0.3406, 0.481, 0.322, 0.4925, 0.2373, 0.5307, 0.2432, 0.5274, 0.2662, 0.5274, 0.2608, 0.5307, 0.2353, 0.5319, 0.2373, 0.5307, 0.2608, 0.5307, 0.259, 0.5319, 0.259, 0.5319, 0.2608, 0.5307, 0.2843, 0.5307, 0.2827, 0.5319, 0.2571, 0.533, 0.259, 0.5319, 0.2827, 0.5319, 0.281, 0.533, 0.3772, 0.4581, 0.3826, 0.4547, 0.3946, 0.4547, 0.3897, 0.4581, 0.3028, 0.5045, 0.3214, 0.4929, 0.3391, 0.4929, 0.3224, 0.5045, 0.3683, 0.4636, 0.3772, 0.4581, 0.3897, 0.4581, 0.3816, 0.4636, 0.2874, 0.5141, 0.3028, 0.5045, 0.3224, 0.5045, 0.3084, 0.5141, 0.3561, 0.4713, 0.3683, 0.4636, 0.3816, 0.4636, 0.3705, 0.4713, 0.2751, 0.5218, 0.2874, 0.5141, 0.3084, 0.5141, 0.2973, 0.5218, 0.3406, 0.481, 0.3561, 0.4713, 0.3705, 0.4713, 0.3565, 0.481, 0.2662, 0.5274, 0.2751, 0.5218, 0.2973, 0.5218, 0.2892, 0.5274, 0.322, 0.4925, 0.3406, 0.481, 0.3565, 0.481, 0.3397, 0.4925, 0.2608, 0.5307, 0.2662, 0.5274, 0.2892, 0.5274, 0.2843, 0.5307, 0.2892, 0.5274, 0.2973, 0.5218, 0.3194, 0.5218, 0.3122, 0.5274, 0.3397, 0.4925, 0.3565, 0.481, 0.3724, 0.481, 0.3574, 0.4925, 0.2843, 0.5307, 0.2892, 0.5274, 0.3122, 0.5274, 0.3078, 0.5307, 0.2827, 0.5319, 0.2843, 0.5307, 0.3078, 0.5307, 0.3064, 0.5319, 0.281, 0.533, 0.2827, 0.5319, 0.3064, 0.5319, 0.3049, 0.533, 0.3897, 0.4581, 0.3946, 0.4547, 0.4065, 0.4547, 0.4021, 0.4581, 0.3224, 0.5045, 0.3391, 0.4929, 0.3569, 0.4929, 0.3419, 0.5045, 0.3816, 0.4636, 0.3897, 0.4581, 0.4021, 0.4581, 0.3949, 0.4636, 0.3084, 0.5141, 0.3224, 0.5045, 0.3419, 0.5045, 0.3294, 0.5141, 0.3705, 0.4713, 0.3816, 0.4636, 0.3949, 0.4636, 0.385, 0.4713, 0.2973, 0.5218, 0.3084, 0.5141, 0.3294, 0.5141, 0.3194, 0.5218, 0.3565, 0.481, 0.3705, 0.4713, 0.385, 0.4713, 0.3724, 0.481, 0.3194, 0.5218, 0.3294, 0.5141, 0.3504, 0.5141, 0.3416, 0.5218, 0.3724, 0.481, 0.385, 0.4713, 0.3994, 0.4713, 0.3884, 0.481, 0.3122, 0.5274, 0.3194, 0.5218, 0.3416, 0.5218, 0.3352, 0.5274, 0.3574, 0.4925, 0.3724, 0.481, 0.3884, 0.481, 0.3751, 0.4925, 0.3078, 0.5307, 0.3122, 0.5274, 0.3352, 0.5274, 0.3314, 0.5307, 0.3064, 0.5319, 0.3078, 0.5307, 0.3314, 0.5307, 0.3301, 0.5319, 0.3049, 0.533, 0.3064, 0.5319, 0.3301, 0.5319, 0.3287, 0.533, 0.4021, 0.4581, 0.4065, 0.4547, 0.4184, 0.4547, 0.4145, 0.4581, 0.3419, 0.5045, 0.3569, 0.4929, 0.3747, 0.4929, 0.3614, 0.5045, 0.3949, 0.4636, 0.4021, 0.4581, 0.4145, 0.4581, 0.4082, 0.4636, 0.3294, 0.5141, 0.3419, 0.5045, 0.3614, 0.5045, 0.3504, 0.5141, 0.385, 0.4713, 0.3949, 0.4636, 0.4082, 0.4636, 0.3994, 0.4713, 0.4082, 0.4636, 0.4145, 0.4581, 0.427, 0.4581, 0.4215, 0.4636, 0.3504, 0.5141, 0.3614, 0.5045, 0.3809, 0.5045, 0.3714, 0.5141, 0.3994, 0.4713, 0.4082, 0.4636, 0.4215, 0.4636, 0.4139, 0.4713, 0.3416, 0.5218, 0.3504, 0.5141, 0.3714, 0.5141, 0.3638, 0.5218, 0.3884, 0.481, 0.3994, 0.4713, 0.4139, 0.4713, 0.4043, 0.481, 0.3352, 0.5274, 0.3416, 0.5218, 0.3638, 0.5218, 0.3582, 0.5274, 0.3751, 0.4925, 0.3884, 0.481, 0.4043, 0.481, 0.3928, 0.4925, 0.3314, 0.5307, 0.3352, 0.5274, 0.3582, 0.5274, 0.3549, 0.5307, 0.3301, 0.5319, 0.3314, 0.5307, 0.3549, 0.5307, 0.3538, 0.5319, 0.3287, 0.533, 0.3301, 0.5319, 0.3538, 0.5319, 0.3526, 0.533, 0.4145, 0.4581, 0.4184, 0.4547, 0.4303, 0.4547, 0.427, 0.4581, 0.3614, 0.5045, 0.3747, 0.4929, 0.3924, 0.4929, 0.3809, 0.5045, 0.427, 0.4581, 0.4303, 0.4547, 0.4422, 0.4547, 0.4394, 0.4581, 0.3809, 0.5045, 0.3924, 0.4929, 0.4102, 0.4929, 0.4004, 0.5045, 0.4215, 0.4636, 0.427, 0.4581, 0.4394, 0.4581, 0.4348, 0.4636, 0.3714, 0.5141, 0.3809, 0.5045, 0.4004, 0.5045, 0.3923, 0.5141, 0.4139, 0.4713, 0.4215, 0.4636, 0.4348, 0.4636, 0.4283, 0.4713, 0.3638, 0.5218, 0.3714, 0.5141, 0.3923, 0.5141, 0.3859, 0.5218, 0.4043, 0.481, 0.4139, 0.4713, 0.4283, 0.4713, 0.4202, 0.481, 0.3582, 0.5274, 0.3638, 0.5218, 0.3859, 0.5218, 0.3813, 0.5274, 0.3928, 0.4925, 0.4043, 0.481, 0.4202, 0.481, 0.4105, 0.4925, 0.3549, 0.5307, 0.3582, 0.5274, 0.3813, 0.5274, 0.3784, 0.5307, 0.3538, 0.5319, 0.3549, 0.5307, 0.3784, 0.5307, 0.3775, 0.5319, 0.3526, 0.533, 0.3538, 0.5319, 0.3775, 0.5319, 0.3765, 0.533, 0.3765, 0.533, 0.3775, 0.5319, 0.4012, 0.5319, 0.4004, 0.533, 0.4394, 0.4581, 0.4422, 0.4547, 0.4542, 0.4547, 0.4519, 0.4581, 0.4004, 0.5045, 0.4102, 0.4929, 0.4279, 0.4929, 0.42, 0.5045, 0.4348, 0.4636, 0.4394, 0.4581, 0.4519, 0.4581, 0.448, 0.4636, 0.3923, 0.5141, 0.4004, 0.5045, 0.42, 0.5045, 0.4133, 0.5141, 0.4283, 0.4713, 0.4348, 0.4636, 0.448, 0.4636, 0.4428, 0.4713, 0.3859, 0.5218, 0.3923, 0.5141, 0.4133, 0.5141, 0.4081, 0.5218, 0.4202, 0.481, 0.4283, 0.4713, 0.4428, 0.4713, 0.4361, 0.481, 0.3813, 0.5274, 0.3859, 0.5218, 0.4081, 0.5218, 0.4043, 0.5274, 0.4105, 0.4925, 0.4202, 0.481, 0.4361, 0.481, 0.4282, 0.4925, 0.3784, 0.5307, 0.3813, 0.5274, 0.4043, 0.5274, 0.4019, 0.5307, 0.3775, 0.5319, 0.3784, 0.5307, 0.4019, 0.5307, 0.4012, 0.5319, 0.4012, 0.5319, 0.4019, 0.5307, 0.4255, 0.5307, 0.4249, 0.5319, 0.4004, 0.533, 0.4012, 0.5319, 0.4249, 0.5319, 0.4242, 0.533, 0.4519, 0.4581, 0.4542, 0.4547, 0.4661, 0.4547, 0.4643, 0.4581, 0.42, 0.5045, 0.4279, 0.4929, 0.4457, 0.4929, 0.4395, 0.5045, 0.448, 0.4636, 0.4519, 0.4581, 0.4643, 0.4581, 0.4613, 0.4636, 0.4133, 0.5141, 0.42, 0.5045, 0.4395, 0.5045, 0.4343, 0.5141, 0.4428, 0.4713, 0.448, 0.4636, 0.4613, 0.4636, 0.4572, 0.4713, 0.4081, 0.5218, 0.4133, 0.5141, 0.4343, 0.5141, 0.4302, 0.5218, 0.4361, 0.481, 0.4428, 0.4713, 0.4572, 0.4713, 0.4521, 0.481, 0.4043, 0.5274, 0.4081, 0.5218, 0.4302, 0.5218, 0.4273, 0.5274, 0.4282, 0.4925, 0.4361, 0.481, 0.4521, 0.481, 0.4459, 0.4925, 0.4019, 0.5307, 0.4043, 0.5274, 0.4273, 0.5274, 0.4255, 0.5307, 0.4459, 0.4925, 0.4521, 0.481, 0.468, 0.481, 0.4636, 0.4925, 0.4255, 0.5307, 0.4273, 0.5274, 0.4503, 0.5274, 0.449, 0.5307, 0.4249, 0.5319, 0.4255, 0.5307, 0.449, 0.5307, 0.4486, 0.5319, 0.4242, 0.533, 0.4249, 0.5319, 0.4486, 0.5319, 0.4481, 0.533, 0.4643, 0.4581, 0.4661, 0.4547, 0.478, 0.4547, 0.4767, 0.4581, 0.4395, 0.5045, 0.4457, 0.4929, 0.4634, 0.4929, 0.459, 0.5045, 0.4613, 0.4636, 0.4643, 0.4581, 0.4767, 0.4581, 0.4746, 0.4636, 0.4343, 0.5141, 0.4395, 0.5045, 0.459, 0.5045, 0.4553, 0.5141, 0.4572, 0.4713, 0.4613, 0.4636, 0.4746, 0.4636, 0.4717, 0.4713, 0.4302, 0.5218, 0.4343, 0.5141, 0.4553, 0.5141, 0.4524, 0.5218, 0.4521, 0.481, 0.4572, 0.4713, 0.4717, 0.4713, 0.468, 0.481, 0.4273, 0.5274, 0.4302, 0.5218, 0.4524, 0.5218, 0.4503, 0.5274, 0.4524, 0.5218, 0.4553, 0.5141, 0.4763, 0.5141, 0.4746, 0.5218, 0.468, 0.481, 0.4717, 0.4713, 0.4861, 0.4713, 0.4839, 0.481, 0.4503, 0.5274, 0.4524, 0.5218, 0.4746, 0.5218, 0.4733, 0.5274, 0.4636, 0.4925, 0.468, 0.481, 0.4839, 0.481, 0.4813, 0.4925, 0.449, 0.5307, 0.4503, 0.5274, 0.4733, 0.5274, 0.4725, 0.5307, 0.4486, 0.5319, 0.449, 0.5307, 0.4725, 0.5307, 0.4723, 0.5319, 0.4481, 0.533, 0.4486, 0.5319, 0.4723, 0.5319, 0.472, 0.533, 0.4767, 0.4581, 0.478, 0.4547, 0.4899, 0.4547, 0.4892, 0.4581, 0.459, 0.5045, 0.4634, 0.4929, 0.4812, 0.4929, 0.4785, 0.5045, 0.4746, 0.4636, 0.4767, 0.4581, 0.4892, 0.4581, 0.4879, 0.4636, 0.4553, 0.5141, 0.459, 0.5045, 0.4785, 0.5045, 0.4763, 0.5141, 0.4717, 0.4713, 0.4746, 0.4636, 0.4879, 0.4636, 0.4861, 0.4713, 0.4763, 0.5141, 0.4785, 0.5045, 0.4981, 0.5045, 0.4973, 0.5141, 0.4861, 0.4713, 0.4879, 0.4636, 0.5012, 0.4636, 0.5006, 0.4713, 0.4746, 0.5218, 0.4763, 0.5141, 0.4973, 0.5141, 0.4967, 0.5218, 0.4839, 0.481, 0.4861, 0.4713, 0.5006, 0.4713, 0.4998, 0.481, 0.4733, 0.5274, 0.4746, 0.5218, 0.4967, 0.5218, 0.4963, 0.5274, 0.4813, 0.4925, 0.4839, 0.481, 0.4998, 0.481, 0.499, 0.4925, 0.4725, 0.5307, 0.4733, 0.5274, 0.4963, 0.5274, 0.496, 0.5307, 0.4723, 0.5319, 0.4725, 0.5307, 0.496, 0.5307, 0.496, 0.5319, 0.472, 0.533, 0.4723, 0.5319, 0.496, 0.5319, 0.4959, 0.533, 0.4892, 0.4581, 0.4899, 0.4547, 0.5019, 0.4547, 0.5016, 0.4581, 0.4785, 0.5045, 0.4812, 0.4929, 0.4989, 0.4929, 0.4981, 0.5045, 0.4879, 0.4636, 0.4892, 0.4581, 0.5016, 0.4581, 0.5012, 0.4636, 0.5016, 0.4581, 0.5019, 0.4547, 0.5138, 0.4547, 0.514, 0.4581, 0.4981, 0.5045, 0.4989, 0.4929, 0.5167, 0.4929, 0.5176, 0.5045, 0.5012, 0.4636, 0.5016, 0.4581, 0.514, 0.4581, 0.5145, 0.4636, 0.4973, 0.5141, 0.4981, 0.5045, 0.5176, 0.5045, 0.5183, 0.5141, 0.5006, 0.4713, 0.5012, 0.4636, 0.5145, 0.4636, 0.515, 0.4713, 0.4967, 0.5218, 0.4973, 0.5141, 0.5183, 0.5141, 0.5189, 0.5218, 0.4998, 0.481, 0.5006, 0.4713, 0.515, 0.4713, 0.5158, 0.481, 0.4963, 0.5274, 0.4967, 0.5218, 0.5189, 0.5218, 0.5193, 0.5274, 0.499, 0.4925, 0.4998, 0.481, 0.5158, 0.481, 0.5167, 0.4925, 0.496, 0.5307, 0.4963, 0.5274, 0.5193, 0.5274, 0.5196, 0.5307, 0.496, 0.5319, 0.496, 0.5307, 0.5196, 0.5307, 0.5197, 0.5319, 0.4959, 0.533, 0.496, 0.5319, 0.5197, 0.5319, 0.5198, 0.533, 0.5198, 0.533, 0.5197, 0.5319, 0.5434, 0.5319, 0.5436, 0.533, 0.514, 0.4581, 0.5138, 0.4547, 0.5257, 0.4547, 0.5265, 0.4581, 0.5176, 0.5045, 0.5167, 0.4929, 0.5344, 0.4929, 0.5371, 0.5045, 0.5145, 0.4636, 0.514, 0.4581, 0.5265, 0.4581, 0.5277, 0.4636, 0.5183, 0.5141, 0.5176, 0.5045, 0.5371, 0.5045, 0.5393, 0.5141, 0.515, 0.4713, 0.5145, 0.4636, 0.5277, 0.4636, 0.5295, 0.4713, 0.5189, 0.5218, 0.5183, 0.5141, 0.5393, 0.5141, 0.5411, 0.5218, 0.5158, 0.481, 0.515, 0.4713, 0.5295, 0.4713, 0.5317, 0.481, 0.5193, 0.5274, 0.5189, 0.5218, 0.5411, 0.5218, 0.5423, 0.5274, 0.5167, 0.4925, 0.5158, 0.481, 0.5317, 0.481, 0.5344, 0.4925, 0.5196, 0.5307, 0.5193, 0.5274, 0.5423, 0.5274, 0.5431, 0.5307, 0.5197, 0.5319, 0.5196, 0.5307, 0.5431, 0.5307, 0.5434, 0.5319, 0.5434, 0.5319, 0.5431, 0.5307, 0.5666, 0.5307, 0.5671, 0.5319, 0.5436, 0.533, 0.5434, 0.5319, 0.5671, 0.5319, 0.5675, 0.533, 0.5265, 0.4581, 0.5257, 0.4547, 0.5376, 0.4547, 0.5389, 0.4581, 0.5371, 0.5045, 0.5344, 0.4929, 0.5522, 0.4929, 0.5566, 0.5045, 0.5277, 0.4636, 0.5265, 0.4581, 0.5389, 0.4581, 0.541, 0.4636, 0.5393, 0.5141, 0.5371, 0.5045, 0.5566, 0.5045, 0.5603, 0.5141, 0.5295, 0.4713, 0.5277, 0.4636, 0.541, 0.4636, 0.5439, 0.4713, 0.5411, 0.5218, 0.5393, 0.5141, 0.5603, 0.5141, 0.5632, 0.5218, 0.5317, 0.481, 0.5295, 0.4713, 0.5439, 0.4713, 0.5476, 0.481, 0.5423, 0.5274, 0.5411, 0.5218, 0.5632, 0.5218, 0.5653, 0.5274, 0.5344, 0.4925, 0.5317, 0.481, 0.5476, 0.481, 0.552, 0.4925, 0.5431, 0.5307, 0.5423, 0.5274, 0.5653, 0.5274, 0.5666, 0.5307, 0.552, 0.4925, 0.5476, 0.481, 0.5636, 0.481, 0.5697, 0.4925, 0.5666, 0.5307, 0.5653, 0.5274, 0.5884, 0.5274, 0.5902, 0.5307, 0.5671, 0.5319, 0.5666, 0.5307, 0.5902, 0.5307, 0.5908, 0.5319, 0.5675, 0.533, 0.5671, 0.5319, 0.5908, 0.5319, 0.5914, 0.533, 0.5389, 0.4581, 0.5376, 0.4547, 0.5495, 0.4547, 0.5513, 0.4581, 0.5566, 0.5045, 0.5522, 0.4929, 0.57, 0.4929, 0.5761, 0.5045, 0.541, 0.4636, 0.5389, 0.4581, 0.5513, 0.4581, 0.5543, 0.4636, 0.5603, 0.5141, 0.5566, 0.5045, 0.5761, 0.5045, 0.5813, 0.5141, 0.5439, 0.4713, 0.541, 0.4636, 0.5543, 0.4636, 0.5584, 0.4713, 0.5632, 0.5218, 0.5603, 0.5141, 0.5813, 0.5141, 0.5854, 0.5218, 0.5476, 0.481, 0.5439, 0.4713, 0.5584, 0.4713, 0.5636, 0.481, 0.5653, 0.5274, 0.5632, 0.5218, 0.5854, 0.5218, 0.5884, 0.5274, 0.5636, 0.481, 0.5584, 0.4713, 0.5728, 0.4713, 0.5795, 0.481, 0.5884, 0.5274, 0.5854, 0.5218, 0.6075, 0.5218, 0.6114, 0.5274, 0.5697, 0.4925, 0.5636, 0.481, 0.5795, 0.481, 0.5874, 0.4925, 0.5902, 0.5307, 0.5884, 0.5274, 0.6114, 0.5274, 0.6137, 0.5307, 0.5908, 0.5319, 0.5902, 0.5307, 0.6137, 0.5307, 0.6145, 0.5319, 0.5914, 0.533, 0.5908, 0.5319, 0.6145, 0.5319, 0.6153, 0.533, 0.5513, 0.4581, 0.5495, 0.4547, 0.5615, 0.4547, 0.5638, 0.4581, 0.5761, 0.5045, 0.57, 0.4929, 0.5877, 0.4929, 0.5957, 0.5045, 0.5543, 0.4636, 0.5513, 0.4581, 0.5638, 0.4581, 0.5676, 0.4636, 0.5813, 0.5141, 0.5761, 0.5045, 0.5957, 0.5045, 0.6023, 0.5141, 0.5584, 0.4713, 0.5543, 0.4636, 0.5676, 0.4636, 0.5728, 0.4713, 0.5854, 0.5218, 0.5813, 0.5141, 0.6023, 0.5141, 0.6075, 0.5218, 0.6023, 0.5141, 0.5957, 0.5045, 0.6152, 0.5045, 0.6233, 0.5141, 0.5728, 0.4713, 0.5676, 0.4636, 0.5809, 0.4636, 0.5873, 0.4713, 0.6075, 0.5218, 0.6023, 0.5141, 0.6233, 0.5141, 0.6297, 0.5218, 0.5795, 0.481, 0.5728, 0.4713, 0.5873, 0.4713, 0.5954, 0.481, 0.6114, 0.5274, 0.6075, 0.5218, 0.6297, 0.5218, 0.6344, 0.5274, 0.5874, 0.4925, 0.5795, 0.481, 0.5954, 0.481, 0.6051, 0.4925, 0.6137, 0.5307, 0.6114, 0.5274, 0.6344, 0.5274, 0.6372, 0.5307, 0.6145, 0.5319, 0.6137, 0.5307, 0.6372, 0.5307, 0.6382, 0.5319, 0.6153, 0.533, 0.6145, 0.5319, 0.6382, 0.5319, 0.6391, 0.533, 0.5638, 0.4581, 0.5615, 0.4547, 0.5734, 0.4547, 0.5762, 0.4581, 0.5957, 0.5045, 0.5877, 0.4929, 0.6055, 0.4929, 0.6152, 0.5045, 0.5676, 0.4636, 0.5638, 0.4581, 0.5762, 0.4581, 0.5809, 0.4636, 0.6152, 0.5045, 0.6055, 0.4929, 0.6232, 0.4929, 0.6347, 0.5045, 0.5809, 0.4636, 0.5762, 0.4581, 0.5886, 0.4581, 0.5942, 0.4636, 0.6233, 0.5141, 0.6152, 0.5045, 0.6347, 0.5045, 0.6443, 0.5142, 0.5873, 0.4713, 0.5809, 0.4636, 0.5942, 0.4636, 0.6018, 0.4713, 0.6297, 0.5218, 0.6233, 0.5141, 0.6443, 0.5142, 0.6519, 0.5218, 0.5954, 0.481, 0.5873, 0.4713, 0.6018, 0.4713, 0.6113, 0.481, 0.6344, 0.5274, 0.6297, 0.5218, 0.6519, 0.5218, 0.6574, 0.5274, 0.6051, 0.4925, 0.5954, 0.481, 0.6113, 0.481, 0.6228, 0.4925, 0.6372, 0.5307, 0.6344, 0.5274, 0.6574, 0.5274, 0.6607, 0.5307, 0.6382, 0.5319, 0.6372, 0.5307, 0.6607, 0.5307, 0.6619, 0.5319, 0.6391, 0.533, 0.6382, 0.5319, 0.6619, 0.5319, 0.663, 0.533, 0.5762, 0.4581, 0.5734, 0.4547, 0.5853, 0.4547, 0.5886, 0.4581, 0.663, 0.533, 0.6619, 0.5319, 0.6856, 0.5319, 0.6869, 0.533, 0.5886, 0.4581, 0.5853, 0.4547, 0.5972, 0.4547, 0.6011, 0.4581, 0.6347, 0.5045, 0.6232, 0.4929, 0.641, 0.4929, 0.6542, 0.5045, 0.5942, 0.4636, 0.5886, 0.4581, 0.6011, 0.4581, 0.6074, 0.4636, 0.6443, 0.5142, 0.6347, 0.5045, 0.6542, 0.5045, 0.6653, 0.5142, 0.6018, 0.4713, 0.5942, 0.4636, 0.6074, 0.4636, 0.6162, 0.4713, 0.6519, 0.5218, 0.6443, 0.5142, 0.6653, 0.5142, 0.674, 0.5218, 0.6113, 0.481, 0.6018, 0.4713, 0.6162, 0.4713, 0.6273, 0.481, 0.6574, 0.5274, 0.6519, 0.5218, 0.674, 0.5218, 0.6804, 0.5274, 0.6228, 0.4925, 0.6113, 0.481, 0.6273, 0.481, 0.6405, 0.4925, 0.6607, 0.5307, 0.6574, 0.5274, 0.6804, 0.5274, 0.6843, 0.5307, 0.6619, 0.5319, 0.6607, 0.5307, 0.6843, 0.5307, 0.6856, 0.5319, 0.6856, 0.5319, 0.6843, 0.5307, 0.7078, 0.5307, 0.7093, 0.5319, 0.6869, 0.533, 0.6856, 0.5319, 0.7093, 0.5319, 0.7108, 0.533, 0.6011, 0.4581, 0.5972, 0.4547, 0.6091, 0.4547, 0.6135, 0.4581, 0.6542, 0.5045, 0.641, 0.4929, 0.6587, 0.4929, 0.6737, 0.5045, 0.6074, 0.4636, 0.6011, 0.4581, 0.6135, 0.4581, 0.6207, 0.4636, 0.6653, 0.5142, 0.6542, 0.5045, 0.6737, 0.5045, 0.6863, 0.5142, 0.6162, 0.4713, 0.6074, 0.4636, 0.6207, 0.4636, 0.6307, 0.4713, 0.674, 0.5218, 0.6653, 0.5142, 0.6863, 0.5142, 0.6962, 0.5218, 0.6273, 0.481, 0.6162, 0.4713, 0.6307, 0.4713, 0.6432, 0.481, 0.6804, 0.5274, 0.674, 0.5218, 0.6962, 0.5218, 0.7034, 0.5274, 0.6405, 0.4925, 0.6273, 0.481, 0.6432, 0.481, 0.6582, 0.4925, 0.6843, 0.5307, 0.6804, 0.5274, 0.7034, 0.5274, 0.7078, 0.5307, 0.6582, 0.4925, 0.6432, 0.481, 0.6591, 0.481, 0.6759, 0.4925, 0.7078, 0.5307, 0.7034, 0.5274, 0.7264, 0.5274, 0.7313, 0.5307, 0.7093, 0.5319, 0.7078, 0.5307, 0.7313, 0.5307, 0.733, 0.5319, 0.7108, 0.533, 0.7093, 0.5319, 0.733, 0.5319, 0.7346, 0.533, 0.6135, 0.4581, 0.6091, 0.4547, 0.6211, 0.4547, 0.6259, 0.4581, 0.6737, 0.5045, 0.6587, 0.4929, 0.6765, 0.4929, 0.6933, 0.5045, 0.6207, 0.4636, 0.6135, 0.4581, 0.6259, 0.4581, 0.634, 0.4636, 0.6863, 0.5142, 0.6737, 0.5045, 0.6933, 0.5045, 0.7073, 0.5142, 0.6307, 0.4713, 0.6207, 0.4636, 0.634, 0.4636, 0.6451, 0.4713, 0.6962, 0.5218, 0.6863, 0.5142, 0.7073, 0.5142, 0.7184, 0.5218, 0.6432, 0.481, 0.6307, 0.4713, 0.6451, 0.4713, 0.6591, 0.481, 0.7034, 0.5274, 0.6962, 0.5218, 0.7184, 0.5218, 0.7264, 0.5274, 0.6591, 0.481, 0.6451, 0.4713, 0.6596, 0.4713, 0.675, 0.481, 0.7264, 0.5274, 0.7184, 0.5218, 0.7405, 0.5218, 0.7494, 0.5274, 0.6759, 0.4925, 0.6591, 0.481, 0.675, 0.481, 0.6936, 0.4925, 0.7313, 0.5307, 0.7264, 0.5274, 0.7494, 0.5274, 0.7548, 0.5307, 0.733, 0.5319, 0.7313, 0.5307, 0.7548, 0.5307, 0.7567, 0.5319, 0.7346, 0.533, 0.733, 0.5319, 0.7567, 0.5319, 0.7585, 0.533, 0.6259, 0.4581, 0.6211, 0.4547, 0.633, 0.4547, 0.6384, 0.4581, 0.6933, 0.5045, 0.6765, 0.4929, 0.6942, 0.4929, 0.7128, 0.5045, 0.634, 0.4636, 0.6259, 0.4581, 0.6384, 0.4581, 0.6473, 0.4636, 0.7073, 0.5142, 0.6933, 0.5045, 0.7128, 0.5045, 0.7283, 0.5142, 0.6451, 0.4713, 0.634, 0.4636, 0.6473, 0.4636, 0.6596, 0.4713, 0.7184, 0.5218, 0.7073, 0.5142, 0.7283, 0.5142, 0.7405, 0.5218, 0.6596, 0.4713, 0.6473, 0.4636, 0.6606, 0.4636, 0.674, 0.4713, 0.7405, 0.5218, 0.7283, 0.5142, 0.7492, 0.5142, 0.7627, 0.5218, 0.675, 0.481, 0.6596, 0.4713, 0.674, 0.4713, 0.691, 0.481, 0.7494, 0.5274, 0.7405, 0.5218, 0.7627, 0.5218, 0.7724, 0.5274, 0.6936, 0.4925, 0.675, 0.481, 0.691, 0.481, 0.7113, 0.4925, 0.7548, 0.5307, 0.7494, 0.5274, 0.7724, 0.5274, 0.7784, 0.5307, 0.7567, 0.5319, 0.7548, 0.5307, 0.7784, 0.5307, 0.7804, 0.5319, 0.7585, 0.533, 0.7567, 0.5319, 0.7804, 0.5319, 0.7824, 0.533, 0.6384, 0.4581, 0.633, 0.4547, 0.6449, 0.4547, 0.6508, 0.4581, 0.7128, 0.5045, 0.6942, 0.4929, 0.712, 0.4929, 0.7323, 0.5045, 0.6473, 0.4636, 0.6384, 0.4581, 0.6508, 0.4581, 0.6606, 0.4636, 0.7283, 0.5142, 0.7128, 0.5045, 0.7323, 0.5045, 0.7492, 0.5142, 0.7824, 0.533, 0.7804, 0.5319, 0.8041, 0.5319, 0.8063, 0.533, 0.6508, 0.4581, 0.6449, 0.4547, 0.6568, 0.4547, 0.6633, 0.4581, 0.7323, 0.5045, 0.712, 0.4929, 0.7297, 0.4929, 0.7518, 0.5045, 0.6606, 0.4636, 0.6508, 0.4581, 0.6633, 0.4581, 0.6739, 0.4636, 0.7492, 0.5142, 0.7323, 0.5045, 0.7518, 0.5045, 0.7702, 0.5142, 0.674, 0.4713, 0.6606, 0.4636, 0.6739, 0.4636, 0.6885, 0.4713, 0.7627, 0.5218, 0.7492, 0.5142, 0.7702, 0.5142, 0.7849, 0.5218, 0.691, 0.481, 0.674, 0.4713, 0.6885, 0.4713, 0.7069, 0.481, 0.7724, 0.5274, 0.7627, 0.5218, 0.7849, 0.5218, 0.7955, 0.5274, 0.7113, 0.4925, 0.691, 0.481, 0.7069, 0.481, 0.729, 0.4925, 0.7784, 0.5307, 0.7724, 0.5274, 0.7955, 0.5274, 0.8019, 0.5307, 0.7804, 0.5319, 0.7784, 0.5307, 0.8019, 0.5307, 0.8041, 0.5319, 0.8041, 0.5319, 0.8019, 0.5307, 0.8254, 0.5307, 0.8278, 0.5319, 0.8063, 0.533, 0.8041, 0.5319, 0.8278, 0.5319, 0.8301, 0.533, 0.6633, 0.4581, 0.6568, 0.4547, 0.6687, 0.4547, 0.6757, 0.4581, 0.7518, 0.5045, 0.7297, 0.4929, 0.7475, 0.4929, 0.7713, 0.5045, 0.6739, 0.4636, 0.6633, 0.4581, 0.6757, 0.4581, 0.6871, 0.4636, 0.7702, 0.5142, 0.7518, 0.5045, 0.7713, 0.5045, 0.7912, 0.5142, 0.6885, 0.4713, 0.6739, 0.4636, 0.6871, 0.4636, 0.7029, 0.4713, 0.7849, 0.5218, 0.7702, 0.5142, 0.7912, 0.5142, 0.807, 0.5218, 0.7069, 0.481, 0.6885, 0.4713, 0.7029, 0.4713, 0.7228, 0.481, 0.7955, 0.5274, 0.7849, 0.5218, 0.807, 0.5218, 0.8185, 0.5274, 0.729, 0.4925, 0.7069, 0.481, 0.7228, 0.481, 0.7467, 0.4925, 0.8019, 0.5307, 0.7955, 0.5274, 0.8185, 0.5274, 0.8254, 0.5307, 0.7467, 0.4925, 0.7228, 0.481, 0.7387, 0.481, 0.7644, 0.4925, 0.8254, 0.5307, 0.8185, 0.5274, 0.8415, 0.5274, 0.8489, 0.5307, 0.8278, 0.5319, 0.8254, 0.5307, 0.8489, 0.5307, 0.8515, 0.5319, 0.8301, 0.533, 0.8278, 0.5319, 0.8515, 0.5319, 0.854, 0.533, 0.6757, 0.4581, 0.6687, 0.4547, 0.6807, 0.4547, 0.6881, 0.4581, 0.7713, 0.5045, 0.7475, 0.4929, 0.7652, 0.4929, 0.7909, 0.5045, 0.6871, 0.4636, 0.6757, 0.4581, 0.6881, 0.4581, 0.7004, 0.4636, 0.7912, 0.5142, 0.7713, 0.5045, 0.7909, 0.5045, 0.8122, 0.5142, 0.7029, 0.4713, 0.6871, 0.4636, 0.7004, 0.4636, 0.7174, 0.4713, 0.807, 0.5218, 0.7912, 0.5142, 0.8122, 0.5142, 0.8292, 0.5218, 0.7228, 0.481, 0.7029, 0.4713, 0.7174, 0.4713, 0.7387, 0.481, 0.8185, 0.5274, 0.807, 0.5218, 0.8292, 0.5218, 0.8415, 0.5274, 0.7387, 0.481, 0.7174, 0.4713, 0.7318, 0.4713, 0.7547, 0.481, 0.8415, 0.5274, 0.8292, 0.5218, 0.8513, 0.5218, 0.8645, 0.5274, 0.7644, 0.4925, 0.7387, 0.481, 0.7547, 0.481, 0.7821, 0.4925, 0.8489, 0.5307, 0.8415, 0.5274, 0.8645, 0.5274, 0.8725, 0.5307, 0.8515, 0.5319, 0.8489, 0.5307, 0.8725, 0.5307, 0.8752, 0.5319, 0.854, 0.533, 0.8515, 0.5319, 0.8752, 0.5319, 0.8779, 0.533, 0.6881, 0.4581, 0.6807, 0.4547, 0.6926, 0.4547, 0.7006, 0.4581, 0.7909, 0.5045, 0.7652, 0.4929, 0.783, 0.4929, 0.8104, 0.5045, 0.7004, 0.4636, 0.6881, 0.4581, 0.7006, 0.4581, 0.7137, 0.4636, 0.8122, 0.5142, 0.7909, 0.5045, 0.8104, 0.5045, 0.8332, 0.5142, 0.7174, 0.4713, 0.7004, 0.4636, 0.7137, 0.4636, 0.7318, 0.4713, 0.8292, 0.5218, 0.8122, 0.5142, 0.8332, 0.5142, 0.8513, 0.5218, 0.8332, 0.5142, 0.8104, 0.5045, 0.8299, 0.5045, 0.8542, 0.5142, 0.7318, 0.4713, 0.7137, 0.4636, 0.727, 0.4636, 0.7463, 0.4713, 0.8513, 0.5218, 0.8332, 0.5142, 0.8542, 0.5142, 0.8735, 0.5218, 0.7547, 0.481, 0.7318, 0.4713, 0.7463, 0.4713, 0.7706, 0.481, 0.8645, 0.5274, 0.8513, 0.5218, 0.8735, 0.5218, 0.8875, 0.5274, 0.7821, 0.4925, 0.7547, 0.481, 0.7706, 0.481, 0.7997, 0.4925, 0.8725, 0.5307, 0.8645, 0.5274, 0.8875, 0.5274, 0.896, 0.5307, 0.8752, 0.5319, 0.8725, 0.5307, 0.896, 0.5307, 0.8989, 0.5319, 0.8779, 0.533, 0.8752, 0.5319, 0.8989, 0.5319, 0.9018, 0.533, 0.7006, 0.4581, 0.6926, 0.4547, 0.7045, 0.4547, 0.713, 0.4581, 0.8104, 0.5045, 0.783, 0.4929, 0.8008, 0.4929, 0.8299, 0.5045, 0.7137, 0.4636, 0.7006, 0.4581, 0.713, 0.4581, 0.727, 0.4636, 0.8299, 0.5045, 0.8008, 0.4929, 0.8185, 0.4929, 0.8494, 0.5045, 0.727, 0.4636, 0.713, 0.4581, 0.7254, 0.4581, 0.7403, 0.4636, 0.8542, 0.5142, 0.8299, 0.5045, 0.8494, 0.5045, 0.8752, 0.5142, 0.7463, 0.4713, 0.727, 0.4636, 0.7403, 0.4636, 0.7607, 0.4713, 0.8735, 0.5218, 0.8542, 0.5142, 0.8752, 0.5142, 0.8957, 0.5218, 0.7706, 0.481, 0.7463, 0.4713, 0.7607, 0.4713, 0.7865, 0.481, 0.8875, 0.5274, 0.8735, 0.5218, 0.8957, 0.5218, 0.9105, 0.5274, 0.7997, 0.4925, 0.7706, 0.481, 0.7865, 0.481, 0.8174, 0.4925, 0.896, 0.5307, 0.8875, 0.5274, 0.9105, 0.5274, 0.9195, 0.5307, 0.8989, 0.5319, 0.896, 0.5307, 0.9195, 0.5307, 0.9226, 0.5319, 0.9018, 0.533, 0.8989, 0.5319, 0.9226, 0.5319, 0.9256, 0.533, 0.713, 0.4581, 0.7045, 0.4547, 0.7164, 0.4547, 0.7254, 0.4581, 0.9256, 0.533, 0.9226, 0.5319, 0.9463, 0.5319, 0.9495, 0.533, 0.7254, 0.4581, 0.7164, 0.4547, 0.7283, 0.4547, 0.7379, 0.4581, 0.8494, 0.5045, 0.8185, 0.4929, 0.8363, 0.4929, 0.8689, 0.5045, 0.7403, 0.4636, 0.7254, 0.4581, 0.7379, 0.4581, 0.7535, 0.4636, 0.8752, 0.5142, 0.8494, 0.5045, 0.8689, 0.5045, 0.8962, 0.5142, 0.1628, 0.4925, 0.1616, 0.4929, 0.1439, 0.4929, 0.1451, 0.4925, 0.7607, 0.4713, 0.7403, 0.4636, 0.7535, 0.4636, 0.7752, 0.4713, 0.8957, 0.5218, 0.8752, 0.5142, 0.8962, 0.5142, 0.9178, 0.5218, 0.1805, 0.4925, 0.1794, 0.4929, 0.1616, 0.4929, 0.1628, 0.4925, 0.1982, 0.4925, 0.1971, 0.4929, 0.1794, 0.4929, 0.1805, 0.4925, 0.7865, 0.481, 0.7607, 0.4713, 0.7752, 0.4713, 0.8024, 0.481, 0.9105, 0.5274, 0.8957, 0.5218, 0.9178, 0.5218, 0.9335, 0.5274, 0.2159, 0.4925, 0.2149, 0.4929, 0.1971, 0.4929, 0.1982, 0.4925, 0.2336, 0.4925, 0.2326, 0.4929, 0.2149, 0.4929, 0.2159, 0.4925, 0.8174, 0.4925, 0.7865, 0.481, 0.8024, 0.481, 0.8351, 0.4925, 0.9195, 0.5307, 0.9105, 0.5274, 0.9335, 0.5274, 0.943, 0.5307, 0.2513, 0.4925, 0.2504, 0.4929, 0.2326, 0.4929, 0.2336, 0.4925, 0.269, 0.4925, 0.2681, 0.4929, 0.2504, 0.4929, 0.2513, 0.4925, 0.9226, 0.5319, 0.9195, 0.5307, 0.943, 0.5307, 0.9463, 0.5319, 0.2867, 0.4925, 0.2859, 0.4929, 0.2681, 0.4929, 0.269, 0.4925, 0.3043, 0.4925, 0.3036, 0.4929, 0.2859, 0.4929, 0.2867, 0.4925, 0.9463, 0.5319, 0.943, 0.5307, 0.9666, 0.5307, 0.97, 0.5319, 0.322, 0.4925, 0.3214, 0.4929, 0.3036, 0.4929, 0.3043, 0.4925, 0.3397, 0.4925, 0.3391, 0.4929, 0.3214, 0.4929, 0.322, 0.4925, 0.9495, 0.533, 0.9463, 0.5319, 0.97, 0.5319, 0.9734, 0.533, 0.3574, 0.4925, 0.3569, 0.4929, 0.3391, 0.4929, 0.3397, 0.4925, 0.3751, 0.4925, 0.3747, 0.4929, 0.3569, 0.4929, 0.3574, 0.4925, 0.7379, 0.4581, 0.7283, 0.4547, 0.7403, 0.4547, 0.7503, 0.4581, 0.8689, 0.5045, 0.8363, 0.4929, 0.854, 0.4929, 0.8885, 0.5045, 0.3928, 0.4925, 0.3924, 0.4929, 0.3747, 0.4929, 0.3751, 0.4925, 0.4105, 0.4925, 0.4102, 0.4929, 0.3924, 0.4929, 0.3928, 0.4925, 0.7535, 0.4636, 0.7379, 0.4581, 0.7503, 0.4581, 0.7668, 0.4636, 0.8962, 0.5142, 0.8689, 0.5045, 0.8885, 0.5045, 0.9172, 0.5142, 0.4282, 0.4925, 0.4279, 0.4929, 0.4102, 0.4929, 0.4105, 0.4925, 0.4459, 0.4925, 0.4457, 0.4929, 0.4279, 0.4929, 0.4282, 0.4925, 0.7752, 0.4713, 0.7535, 0.4636, 0.7668, 0.4636, 0.7896, 0.4713, 0.9178, 0.5218, 0.8962, 0.5142, 0.9172, 0.5142, 0.94, 0.5218, 0.4636, 0.4925, 0.4634, 0.4929, 0.4457, 0.4929, 0.4459, 0.4925, 0.4813, 0.4925, 0.4812, 0.4929, 0.4634, 0.4929, 0.4636, 0.4925, 0.8024, 0.481, 0.7752, 0.4713, 0.7896, 0.4713, 0.8184, 0.481, 0.9335, 0.5274, 0.9178, 0.5218, 0.94, 0.5218, 0.9565, 0.5274, 0.499, 0.4925, 0.4989, 0.4929, 0.4812, 0.4929, 0.4813, 0.4925, 0.5167, 0.4925, 0.5167, 0.4929, 0.4989, 0.4929, 0.499, 0.4925, 0.8351, 0.4925, 0.8024, 0.481, 0.8184, 0.481, 0.8528, 0.4925, 0.943, 0.5307, 0.9335, 0.5274, 0.9565, 0.5274, 0.9666, 0.5307, 0.5344, 0.4925, 0.5344, 0.4929, 0.5167, 0.4929, 0.5167, 0.4925, 0.552, 0.4925, 0.5522, 0.4929, 0.5344, 0.4929, 0.5344, 0.4925, 0.8528, 0.4925, 0.8184, 0.481, 0.8343, 0.481, 0.8705, 0.4925, 0.9666, 0.5307, 0.9565, 0.5274, 0.9795, 0.5274, 0.9901, 0.5307, 0.5697, 0.4925, 0.57, 0.4929, 0.5522, 0.4929, 0.552, 0.4925, 0.5874, 0.4925, 0.5877, 0.4929, 0.57, 0.4929, 0.5697, 0.4925, 0.97, 0.5319, 0.9666, 0.5307, 0.9901, 0.5307, 0.9937, 0.5319, 0.6051, 0.4925, 0.6055, 0.4929, 0.5877, 0.4929, 0.5874, 0.4925, 0.6228, 0.4925, 0.6232, 0.4929, 0.6055, 0.4929, 0.6051, 0.4925, 0.9734, 0.533, 0.97, 0.5319, 0.9937, 0.5319, 0.9973, 0.533, 0.6405, 0.4925, 0.641, 0.4929, 0.6232, 0.4929, 0.6228, 0.4925, 0.6582, 0.4925, 0.6587, 0.4929, 0.641, 0.4929, 0.6405, 0.4925, 0.7503, 0.4581, 0.7403, 0.4547, 0.7522, 0.4547, 0.7627, 0.4581, 0.8885, 0.5045, 0.854, 0.4929, 0.8718, 0.4929, 0.908, 0.5045, 0.6759, 0.4925, 0.6765, 0.4929, 0.6587, 0.4929, 0.6582, 0.4925, 0.6936, 0.4925, 0.6942, 0.4929, 0.6765, 0.4929, 0.6759, 0.4925, 0.7668, 0.4636, 0.7503, 0.4581, 0.7627, 0.4581, 0.7801, 0.4636, 0.9172, 0.5142, 0.8885, 0.5045, 0.908, 0.5045, 0.9382, 0.5142, 0.7113, 0.4925, 0.712, 0.4929, 0.6942, 0.4929, 0.6936, 0.4925, 0.729, 0.4925, 0.7297, 0.4929, 0.712, 0.4929, 0.7113, 0.4925, 0.7896, 0.4713, 0.7668, 0.4636, 0.7801, 0.4636, 0.8041, 0.4713, 0.94, 0.5218, 0.9172, 0.5142, 0.9382, 0.5142, 0.9622, 0.5218, 0.7467, 0.4925, 0.7475, 0.4929, 0.7297, 0.4929, 0.729, 0.4925, 0.7644, 0.4925, 0.7652, 0.4929, 0.7475, 0.4929, 0.7467, 0.4925, 0.8184, 0.481, 0.7896, 0.4713, 0.8041, 0.4713, 0.8343, 0.481, 0.9565, 0.5274, 0.94, 0.5218, 0.9622, 0.5218, 0.9795, 0.5274, 0.7821, 0.4925, 0.783, 0.4929, 0.7652, 0.4929, 0.7644, 0.4925, 0.7997, 0.4925, 0.8008, 0.4929, 0.783, 0.4929, 0.7821, 0.4925])
me_sphere.use_remesh_preserve_volume = False
me_sphere.use_remesh_preserve_attributes = False
me_sphere.use_mirror_vertex_groups = False
me_sphere.update()

# ---- objects
ob_sphere = bpy.data.objects.new('Sphere', me_sphere)

# ---- transforms, parenting, visibility, modifiers, constraints
ob_sphere.location = (0.0, 0.0, 0.0)
ob_sphere.lineart.crease_threshold = 0.0

# ---- collection membership
col_collection_1.objects.link(ob_sphere)

# ---- scene / render settings (as saved in the file)
scene.frame_start = 1; scene.frame_end = 250; scene.frame_set(1)
scene.render.engine = 'BLENDER_EEVEE_NEXT'
scene.render.resolution_percentage = 50
scene.render.dither_intensity = 0.0
scene.cycles.use_denoising = False
scene.cycles.samples = 128
scene.cycles.sampling_pattern = 'TABULATED_SOBOL'
scene.cycles.use_adaptive_sampling = False
scene.cycles.use_light_tree = False
scene.cycles.blur_glossy = 0.0
scene.cycles.sample_clamp_indirect = 0.0
scene.view_settings.view_transform = 'Standard'
bpy.context.view_layer.update()

# ---- added for rendering (the .blend has no active camera and no usable light): camera, sun
cam_auto = bpy.data.cameras.new('AutoCamera')
cam_auto.lens = 50.0
cam_auto.sensor_width = 36.0
cam_auto.clip_end = 1000.0
ob_auto_camera = bpy.data.objects.new('AutoCamera', cam_auto)
scene.collection.objects.link(ob_auto_camera)
ob_auto_camera.location = (25.081, -30.1112, 20.0648)
ob_auto_camera.rotation_euler = (1.09748, -7.21219e-08, 0.694738)
scene.camera = ob_auto_camera
light_auto_sun = bpy.data.lights.new('AutoSun', 'SUN')
light_auto_sun.energy = 3.0
light_auto_sun.angle = 0.0523599
ob_auto_sun = bpy.data.objects.new('AutoSun', light_auto_sun)
scene.collection.objects.link(ob_auto_sun)
ob_auto_sun.rotation_euler = (0.872665, 0.174533, 0.523599)
bpy.context.view_layer.update()
